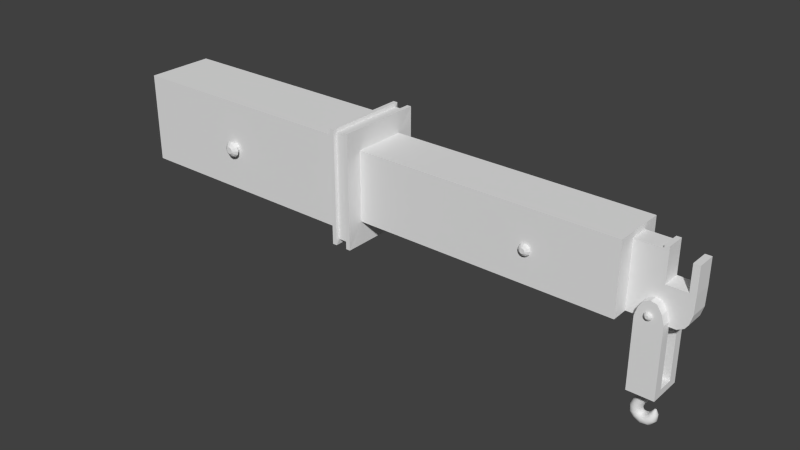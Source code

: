 # Source: flaschenzug1_Textur.blend  (saved by Blender 2.70.0; exported with 4.5.12 LTS)
import bpy
from mathutils import Matrix  # noqa: F401  (used for matrix-valued properties, if any)

bpy.ops.wm.read_factory_settings(use_empty=True)
scene = bpy.context.scene
scene.name = 'Scene'

# ---- collections
col_collection_1 = bpy.data.collections.new('Collection 1'); scene.collection.children.link(col_collection_1)

# ---- materials (node trees are filled in below, after node groups)
mat_material = bpy.data.materials.new('Material')
mat_material.alpha_threshold = 0.0
mat_material.use_transparent_shadow = False
mat_material.roughness = 0.5
mat_material.line_color = (0.0, 0.0, 0.0, 1.0)

# ---- material node trees

# ---- world
world_world = bpy.data.worlds.new('World'); scene.world = world_world
world_world.color = (0.05088, 0.05088, 0.05088)
world_world.use_sun_shadow = False
world_world.sun_shadow_jitter_overblur = 0.0
world_world.cycles.sampling_method = 'MANUAL'
world_world.cycles.sample_map_resolution = 256
world_world.light_settings.ao_factor = 0.129

# ---- meshes
me_cylinder_006 = bpy.data.meshes.new('Cylinder.006')
me_cylinder_006.from_pydata([(82.06, -19.58, -0.108), (82.06, -18.22, -0.1037), (82.46, -19.58, -0.09332), (82.76, -19.58, -0.05313), (82.73, -18.22, -0.05097), (82.86, -19.58, 0.001774), (82.76, -19.58, 0.05668), (82.73, -18.22, 0.05452), (82.46, -19.58, 0.09687), (82.06, -19.58, 0.1116), (82.06, -18.22, 0.1073), (81.66, -19.58, 0.09687), (81.67, -18.22, 0.09313), (81.36, -19.58, 0.05668), (81.25, -19.58, 0.001774), (81.36, -19.58, -0.05313), (81.39, -18.22, -0.05097), (81.66, -19.58, -0.09332), (82.59, -20.37, -0.05233), (82.69, -20.41, 0.001774), (82.59, -20.37, 0.05588), (81.56, -20.02, 0.09548), (81.29, -19.92, 0.05588), (81.19, -19.88, 0.001774), (81.29, -19.92, -0.05233), (81.6, -20.67, -0.1096), (81.91, -20.94, -0.09465), (82.05, -21.09, -0.05302), (82.14, -21.15, 0.002515), (82.05, -21.1, 0.05829), (81.91, -20.94, 0.09818), (81.29, -20.41, 0.09818), (81.07, -20.21, 0.05743), (80.98, -20.14, 0.001763), (81.07, -20.21, -0.0539), (81.29, -20.41, -0.09465), (81.28, -21.6, -0.09833), (81.54, -21.85, -0.05676), (81.64, -21.91, 0.0009057), (81.54, -21.86, 0.05882), (81.28, -21.6, 0.1019), (80.64, -21.05, 0.1019), (80.41, -20.84, 0.05957), (80.32, -20.77, 0.001774), (80.41, -20.84, -0.05602), (80.64, -21.05, -0.09833), (80.94, -22.43, -0.1165), (81.22, -22.67, -0.06651), (81.32, -22.76, 0.001774), (81.22, -22.67, 0.07006), (80.94, -22.43, 0.12), (80.56, -22.11, 0.1383), (79.91, -21.54, 0.07006), (79.8, -21.45, 0.001774), (79.91, -21.54, -0.06651), (80.18, -21.78, -0.1165), (80.31, -22.71, -0.1444), (80.82, -22.84, -0.1248), (81.2, -22.94, -0.07131), (81.34, -22.98, 0.001774), (81.2, -22.94, 0.07486), (80.82, -22.84, 0.1284), (79.41, -22.47, 0.07486), (79.27, -22.44, 0.001774), (79.41, -22.47, -0.07131), (80.34, -23.46, -0.1501), (80.88, -23.33, -0.1298), (81.28, -23.24, -0.07418), (81.42, -23.21, 0.001774), (81.28, -23.24, 0.07773), (80.88, -23.33, 0.1333), (79.39, -23.67, 0.07773), (79.25, -23.7, 0.001774), (79.39, -23.67, -0.07418), (81.42, -23.44, -0.07105), (81.52, -23.43, 0.001774), (81.42, -23.48, 0.0746), (81.15, -23.66, 0.1279), (80.77, -24.04, 0.1474), (80.13, -24.7, 0.0746), (80.03, -24.81, 0.001775), (80.13, -24.7, -0.07105), (80.4, -24.42, -0.1244), (81.66, -24.36, -0.1525), (81.77, -23.56, -0.07536), (81.77, -23.59, 0.0789), (81.59, -24.92, 0.1354), (81.54, -25.33, 0.0789), (81.54, -25.33, -0.07536), (82.21, -23.42, -0.07536), (82.16, -23.36, 0.001774), (82.21, -23.45, 0.0789), (82.37, -23.63, 0.1354), (82.94, -25.07, 0.0789), (83.0, -25.21, 0.001775), (82.79, -24.68, -0.1318), (83.17, -23.58, -0.1272), (82.54, -23.22, -0.06273), (82.44, -23.23, 0.001774), (82.54, -23.26, 0.06628), (82.8, -23.28, 0.1135), (83.17, -23.58, 0.1308), (83.53, -23.89, 0.1135), (83.79, -24.11, 0.06628), (83.89, -24.19, 0.001774), (83.79, -24.11, -0.06273), (83.53, -23.89, -0.11), (83.37, -22.94, -0.08064), (83.07, -22.89, -0.0696), (82.85, -22.86, -0.03943), (82.77, -22.85, 0.001774), (82.85, -22.86, 0.04298), (83.07, -22.89, 0.07314), (83.37, -22.94, 0.08418), (83.67, -22.99, 0.07314), (83.89, -23.02, 0.04298), (83.96, -23.04, 0.001774), (83.89, -23.02, -0.03943), (83.67, -22.99, -0.0696), (83.47, -22.17, -0.02541), (83.3, -22.15, -0.01182), (83.3, -22.15, 0.01537), (83.37, -22.16, 0.02532), (83.47, -22.17, 0.02896), (83.57, -22.19, 0.02532), (83.64, -22.2, 0.01537), (83.57, -22.19, -0.02177), (82.45, -18.22, -0.08958), (82.83, -18.22, 0.001774), (82.45, -18.22, 0.09313), (81.39, -18.22, 0.05452), (81.29, -18.22, 0.001774), (81.67, -18.22, -0.08958), (81.56, -20.02, -0.09194), (81.94, -20.15, -0.1064), (81.94, -20.15, 0.11), (82.31, -20.28, 0.09548), (82.31, -20.28, -0.09194), (81.6, -20.67, 0.1131), (80.96, -21.32, -0.1138), (80.96, -21.32, 0.1174), (80.56, -22.11, -0.1348), (80.18, -21.78, 0.12), (79.79, -22.57, -0.1248), (79.79, -22.57, 0.1284), (80.31, -22.71, 0.148), (79.79, -23.58, -0.1298), (79.79, -23.58, 0.1333), (80.34, -23.46, 0.1537), (81.15, -23.66, -0.1244), (80.77, -24.04, -0.1439), (80.4, -24.42, 0.1279), (81.79, -23.49, 0.001774), (81.53, -25.48, 0.001775), (81.59, -24.92, -0.1318), (81.66, -24.36, 0.156), (81.72, -23.8, 0.1354), (81.72, -23.8, -0.1318), (82.79, -24.68, 0.1354), (82.94, -25.07, -0.07536), (82.58, -24.16, -0.1525), (82.58, -24.16, 0.156), (82.37, -23.63, -0.1318), (82.8, -23.28, -0.11), (83.37, -22.16, -0.02177), (83.27, -22.14, 0.001774), (83.66, -22.2, 0.001774), (83.64, -22.2, -0.01182), (61.84, 0.7348, 0.707), (62.21, 0.6363, 0.707), (62.47, 0.3674, 0.707), (62.57, -5.722e-06, 0.707), (62.47, -0.3674, 0.707), (62.21, -0.6363, 0.707), (61.84, -0.7348, 0.707), (61.47, -0.6363, 0.707), (61.2, -0.3674, 0.707), (61.1, -5.722e-06, 0.707), (61.2, 0.3674, 0.707), (61.47, 0.6363, 0.707), (61.84, 1.1, 0.731), (62.39, 0.9526, 0.731), (62.79, 0.55, 0.731), (62.94, -5.722e-06, 0.731), (62.79, -0.55, 0.731), (62.39, -0.9526, 0.731), (61.84, -1.1, 0.731), (61.29, -0.9526, 0.731), (60.89, -0.55, 0.731), (60.74, -5.722e-06, 0.731), (60.89, 0.55, 0.731), (61.29, 0.9526, 0.731), (61.84, 0.9156, 0.7705), (62.3, 0.7929, 0.7705), (62.63, 0.4578, 0.7705), (62.75, -3.815e-06, 0.7705), (62.63, -0.4578, 0.7705), (62.3, -0.7929, 0.7705), (61.84, -0.9156, 0.7705), (61.38, -0.7929, 0.7705), (61.04, -0.4578, 0.7705), (60.92, -3.815e-06, 0.7705), (61.04, 0.4578, 0.7705), (61.38, 0.7929, 0.7705), (61.84, 0.4664, 0.8116), (62.07, 0.4039, 0.8116), (62.24, 0.2332, 0.8116), (62.3, -3.815e-06, 0.8116), (62.24, -0.2332, 0.8116), (62.07, -0.4039, 0.8116), (61.84, -0.4664, 0.8116), (61.6, -0.4039, 0.8116), (61.43, -0.2332, 0.8116), (61.37, -3.815e-06, 0.8116), (61.43, 0.2332, 0.8116), (61.6, 0.4039, 0.8116), (61.84, 0.7348, -1.979e-09), (61.84, 0.7348, -0.707), (62.21, 0.6363, -1.397e-09), (62.21, 0.6363, -0.707), (62.47, 0.3674, -1.513e-09), (62.47, 0.3674, -0.707), (62.57, 3.815e-06, -1.048e-09), (62.57, -3.815e-06, -0.707), (62.47, -0.3674, -6.985e-10), (62.47, -0.3674, -0.707), (62.21, -0.6363, -8.149e-10), (62.21, -0.6363, -0.707), (61.84, -0.7348, -3.492e-10), (61.84, -0.7348, -0.707), (61.47, -0.6363, -8.149e-10), (61.47, -0.6363, -0.707), (61.2, -0.3674, -8.149e-10), (61.2, -0.3674, -0.707), (61.1, 3.815e-06, -1.164e-09), (61.1, -3.815e-06, -0.707), (61.2, 0.3674, -1.63e-09), (61.2, 0.3674, -0.707), (61.47, 0.6363, -1.397e-09), (61.47, 0.6363, -0.707), (61.84, 1.1, -0.731), (62.39, 0.9526, -0.731), (62.79, 0.55, -0.731), (62.94, 0.0, -0.731), (62.79, -0.55, -0.731), (62.39, -0.9526, -0.731), (61.84, -1.1, -0.731), (61.29, -0.9526, -0.731), (60.89, -0.55, -0.731), (60.74, -3.815e-06, -0.731), (60.89, 0.55, -0.731), (61.29, 0.9526, -0.731), (61.84, 0.9156, -0.7705), (62.3, 0.7929, -0.7705), (62.63, 0.4578, -0.7705), (62.75, -1.907e-06, -0.7705), (62.63, -0.4578, -0.7705), (62.3, -0.7929, -0.7705), (61.84, -0.9156, -0.7705), (61.38, -0.7929, -0.7705), (61.04, -0.4578, -0.7705), (60.92, -1.907e-06, -0.7705), (61.04, 0.4578, -0.7705), (61.38, 0.7929, -0.7705), (61.84, 0.4664, -0.8116), (62.07, 0.4039, -0.8116), (62.24, 0.2332, -0.8116), (62.3, -1.907e-06, -0.8116), (62.24, -0.2332, -0.8116), (62.07, -0.404, -0.8116), (61.84, -0.4664, -0.8116), (61.6, -0.404, -0.8116), (61.43, -0.2332, -0.8116), (61.37, -1.907e-06, -0.8116), (61.43, 0.2332, -0.8116), (61.6, 0.4039, -0.8116), (79.76, -18.39, 0.4524), (79.76, -18.39, 0.2157), (84.56, -18.39, 0.2157), (84.56, -18.39, 0.4524), (79.76, -5.337, 0.4524), (79.76, -5.337, 0.2157), (84.56, -5.337, 0.2157), (84.56, -5.337, 0.4524), (79.76, -17.16, 0.2157), (84.56, -17.16, 0.2157), (80.27, -3.663, 0.2157), (81.01, -2.471, 0.2157), (82.16, -2.029, 0.2157), (83.18, -2.274, 0.2157), (84.07, -3.633, 0.2157), (84.07, -3.633, 0.4524), (83.18, -2.274, 0.4524), (82.16, -2.029, 0.4524), (81.01, -2.471, 0.4524), (80.27, -3.663, 0.4524), (80.56, -18.39, 0.4524), (81.36, -18.39, 0.4524), (82.16, -18.39, 0.4524), (82.96, -18.39, 0.4524), (83.76, -18.39, 0.4524), (83.76, -17.16, 0.2157), (82.96, -17.16, 0.2157), (82.16, -17.16, 0.2157), (81.36, -17.16, 0.2157), (80.56, -17.16, 0.2157), (79.76, -18.39, -0.4176), (79.76, -18.39, -0.181), (84.56, -18.39, -0.181), (84.56, -18.39, -0.4176), (79.76, -5.337, -0.4176), (79.76, -5.337, -0.181), (84.56, -5.337, -0.181), (84.56, -5.337, -0.4176), (79.76, -17.16, -0.181), (84.56, -17.16, -0.181), (79.76, -18.39, 0.01738), (84.56, -18.39, 0.01738), (79.76, -17.16, 0.01738), (84.56, -17.16, 0.01738), (80.27, -3.663, -0.181), (81.01, -2.471, -0.181), (82.16, -2.029, -0.181), (83.18, -2.274, -0.181), (84.07, -3.633, -0.181), (84.07, -3.633, -0.4176), (83.18, -2.274, -0.4176), (82.16, -2.029, -0.4176), (81.01, -2.471, -0.4176), (80.27, -3.663, -0.4176), (80.56, -18.39, -0.4176), (81.36, -18.39, -0.4176), (82.16, -18.39, -0.4176), (82.96, -18.39, -0.4176), (83.76, -18.39, -0.4176), (83.76, -17.16, -0.181), (82.96, -17.16, -0.181), (82.16, -17.16, -0.181), (81.36, -17.16, -0.181), (80.56, -17.16, -0.181), (25.19, -8.098, -0.8797), (25.19, -8.098, 0.8787), (-21.72, -8.098, 0.8787), (-21.72, -8.098, -0.8797), (25.19, 8.833, -0.8797), (25.19, 8.833, 0.8787), (-21.72, 8.833, 0.8787), (-21.72, 8.833, -0.8797), (28.76, -6.15, -0.6774), (28.76, -6.15, 0.6764), (28.76, 6.885, -0.6774), (28.76, 6.885, 0.6764), (77.58, -6.15, -0.6774), (77.58, -6.15, 0.6764), (77.58, 6.885, -0.6774), (77.58, 6.885, 0.6764), (77.58, -6.15, -0.2396), (77.58, -6.15, 0.2386), (83.29, -6.15, -0.2396), (83.29, -6.15, 0.2386), (83.29, 0.3676, -0.2396), (83.29, 0.3676, 0.2386), (85.8, -6.15, -0.2396), (85.8, -6.15, 0.2386), (85.8, 0.3676, -0.2396), (85.8, 0.3676, 0.2386), (88.04, -2.976, -0.2396), (88.04, -2.976, 0.2386), (88.13, 0.3676, -0.2396), (88.13, 0.3676, 0.2386), (86.97, 0.3676, -0.2396), (86.97, 0.3676, 0.2386), (86.97, -5.526, 0.2386), (86.97, -5.526, -0.2396), (88.13, 5.114, -0.2396), (88.13, 5.114, 0.2386), (86.97, 5.114, -0.2396), (86.97, 5.114, 0.2386), (87.55, 0.3676, 0.2386), (87.55, -4.7, 0.2386), (87.55, 0.3676, -0.2396), (87.55, -4.7, -0.2396), (86.39, 0.3676, -0.2396), (86.39, -5.847, -0.2396), (86.39, 0.3676, 0.2386), (86.39, -5.847, 0.2386), (84.54, -6.15, 0.2386), (84.54, -6.15, -0.2396), (85.17, -6.15, 0.2386), (85.17, -6.15, -0.2396), (77.58, 5.871, -0.6774), (77.58, 5.871, 0.6764), (77.58, 5.871, -0.2396), (77.58, 5.871, 0.2386), (83.29, 5.871, -0.2396), (83.29, 5.871, 0.2386), (27.99, 10.17, -1.019), (25.95, 10.17, -1.019), (25.95, 10.17, 1.018), (27.99, 10.17, 1.018), (25.95, -9.435, 1.018), (27.99, -9.435, 1.018), (27.99, -9.435, -1.019), (25.95, -9.435, -1.019), (25.04, -10.43, -1.104), (25.04, -10.43, 1.103), (25.04, 10.82, -1.104), (25.04, 10.82, 1.103), (28.9, -10.43, -1.104), (28.9, -10.43, 1.103), (28.9, 10.82, -1.104), (28.9, 10.82, 1.103), (28.08, 10.82, -1.104), (25.87, 10.82, -1.104), (25.87, 10.82, 1.103), (28.08, 10.82, 1.103), (25.87, -10.43, 1.103), (28.08, -10.43, 1.103), (28.08, -10.43, -1.104), (25.87, -10.43, -1.104), (82.44, 5.871, -0.2396), (82.44, 5.871, 0.2386), (83.29, 6.432, -0.2396), (83.29, 6.432, 0.2386), (82.44, 6.432, -0.2396), (82.44, 6.432, 0.2386), (82.11, -4.016, 0.4752), (82.34, -4.079, 0.4752), (82.52, -4.252, 0.4752), (82.58, -4.489, 0.4752), (82.52, -4.726, 0.4752), (82.34, -4.899, 0.4752), (82.11, -4.963, 0.4752), (81.87, -4.899, 0.4752), (81.7, -4.726, 0.4752), (81.63, -4.489, 0.4752), (81.7, -4.252, 0.4752), (81.87, -4.079, 0.4752), (82.11, -3.78, 0.4906), (82.46, -3.875, 0.4906), (82.72, -4.135, 0.4906), (82.82, -4.489, 0.4906), (82.72, -4.844, 0.4906), (82.46, -5.103, 0.4906), (82.11, -5.198, 0.4906), (81.75, -5.103, 0.4906), (81.49, -4.844, 0.4906), (81.4, -4.489, 0.4906), (81.49, -4.135, 0.4906), (81.75, -3.875, 0.4906), (82.11, -3.899, 0.5161), (82.4, -3.978, 0.5161), (82.62, -4.194, 0.5161), (82.7, -4.489, 0.5161), (82.62, -4.784, 0.5161), (82.4, -5.0, 0.5161), (82.11, -5.08, 0.5161), (81.81, -5.0, 0.5161), (81.6, -4.784, 0.5161), (81.52, -4.489, 0.5161), (81.6, -4.194, 0.5161), (81.81, -3.978, 0.5161), (82.11, -4.189, 0.5426), (82.26, -4.229, 0.5426), (82.37, -4.339, 0.5426), (82.41, -4.489, 0.5426), (82.37, -4.64, 0.5426), (82.26, -4.75, 0.5426), (82.11, -4.79, 0.5426), (81.96, -4.75, 0.5426), (81.85, -4.64, 0.5426), (81.81, -4.489, 0.5426), (81.85, -4.339, 0.5426), (81.96, -4.229, 0.5426), (82.11, -4.016, 0.01936), (82.11, -4.016, -0.4365), (82.34, -4.079, 0.01936), (82.34, -4.079, -0.4365), (82.52, -4.252, 0.01936), (82.52, -4.252, -0.4365), (82.58, -4.489, 0.01936), (82.58, -4.489, -0.4365), (82.52, -4.726, 0.01936), (82.52, -4.726, -0.4365), (82.34, -4.899, 0.01936), (82.34, -4.899, -0.4365), (82.11, -4.963, 0.01936), (82.11, -4.963, -0.4365), (81.87, -4.899, 0.01936), (81.87, -4.899, -0.4365), (81.7, -4.726, 0.01936), (81.7, -4.726, -0.4365), (81.63, -4.489, 0.01936), (81.63, -4.489, -0.4365), (81.7, -4.252, 0.01936), (81.7, -4.252, -0.4365), (81.87, -4.079, 0.01936), (81.87, -4.079, -0.4365), (82.11, -3.78, -0.4519), (82.46, -3.875, -0.4519), (82.72, -4.135, -0.4519), (82.82, -4.489, -0.4519), (82.72, -4.844, -0.4519), (82.46, -5.103, -0.4519), (82.11, -5.198, -0.4519), (81.75, -5.103, -0.4519), (81.49, -4.844, -0.4519), (81.4, -4.489, -0.4519), (81.49, -4.135, -0.4519), (81.75, -3.875, -0.4519), (82.11, -3.899, -0.4774), (82.4, -3.978, -0.4774), (82.62, -4.194, -0.4774), (82.7, -4.489, -0.4774), (82.62, -4.784, -0.4774), (82.4, -5.0, -0.4774), (82.11, -5.08, -0.4774), (81.81, -5.0, -0.4774), (81.6, -4.784, -0.4774), (81.52, -4.489, -0.4774), (81.6, -4.194, -0.4774), (81.81, -3.978, -0.4774), (82.11, -4.189, -0.5039), (82.26, -4.229, -0.5039), (82.37, -4.339, -0.5039), (82.41, -4.489, -0.5039), (82.37, -4.64, -0.5039), (82.26, -4.75, -0.5039), (82.11, -4.79, -0.5039), (81.96, -4.75, -0.5039), (81.85, -4.64, -0.5039), (81.81, -4.489, -0.5039), (81.85, -4.339, -0.5039), (81.96, -4.229, -0.5039), (0.0, 1.0, 0.9622), (0.5, 0.866, 0.9622), (0.866, 0.5, 0.9622), (1.0, -2.867e-07, 0.9622), (0.866, -0.5, 0.9622), (0.5, -0.866, 0.9622), (1.51e-07, -1.0, 0.9622), (-0.5, -0.866, 0.9622), (-0.866, -0.5, 0.9622), (-1.0, -7.079e-07, 0.9622), (-0.866, 0.5, 0.9622), (-0.5, 0.866, 0.9622), (3.05e-08, 1.497, 0.9948), (0.7485, 1.296, 0.9948), (1.296, 0.7485, 0.9948), (1.497, 5.888e-09, 0.9948), (1.296, -0.7485, 0.9948), (0.7485, -1.296, 0.9948), (2.565e-07, -1.497, 0.9948), (-0.7485, -1.296, 0.9948), (-1.296, -0.7485, 0.9948), (-1.497, -6.247e-07, 0.9948), (-1.296, 0.7485, 0.9948), (-0.7485, 1.296, 0.9948), (-2.208e-08, 1.246, 1.049), (0.6231, 1.079, 1.049), (1.079, 0.6231, 1.049), (1.246, 2.898e-07, 1.049), (1.079, -0.6231, 1.049), (0.6231, -1.079, 1.049), (1.661e-07, -1.246, 1.049), (-0.6231, -1.079, 1.049), (-1.079, -0.6231, 1.049), (-1.246, -2.351e-07, 1.049), (-1.079, 0.6231, 1.049), (-0.6231, 1.079, 1.049), (-1.125e-08, 0.6348, 1.105), (0.3174, 0.5498, 1.105), (0.5498, 0.3174, 1.105), (0.6348, 5.79e-07, 1.105), (0.5498, -0.3174, 1.105), (0.3174, -0.5498, 1.105), (8.461e-08, -0.6348, 1.105), (-0.3174, -0.5498, 1.105), (-0.5498, -0.3174, 1.105), (-0.6348, 3.117e-07, 1.105), (-0.5498, 0.3174, 1.105), (-0.3174, 0.5498, 1.105), (0.0, 1.0, 0.0), (0.0, 1.0, -0.9622), (0.5, 0.866, 0.0), (0.5, 0.866, -0.9622), (0.866, 0.5, 0.0), (0.866, 0.5, -0.9622), (1.0, 7.432e-06, 0.0), (1.0, -2.867e-07, -0.9622), (0.866, -0.5, 0.0), (0.866, -0.5, -0.9622), (0.5, -0.866, 0.0), (0.5, -0.866, -0.9622), (1.51e-07, -1.0, 0.0), (1.51e-07, -1.0, -0.9622), (-0.5, -0.866, 0.0), (-0.5, -0.866, -0.9622), (-0.866, -0.5, 0.0), (-0.866, -0.5, -0.9622), (-1.0, 7.011e-06, 0.0), (-1.0, -7.079e-07, -0.9622), (-0.866, 0.5, 0.0), (-0.866, 0.5, -0.9622), (-0.5, 0.866, 0.0), (-0.5, 0.866, -0.9622), (3.05e-08, 1.497, -0.9948), (0.7485, 1.296, -0.9948), (1.296, 0.7485, -0.9948), (1.497, 5.888e-09, -0.9948), (1.296, -0.7485, -0.9948), (0.7485, -1.296, -0.9948), (2.565e-07, -1.497, -0.9948), (-0.7485, -1.296, -0.9948), (-1.296, -0.7485, -0.9948), (-1.497, -6.247e-07, -0.9948), (-1.296, 0.7485, -0.9948), (-0.7485, 1.296, -0.9948), (-2.208e-08, 1.246, -1.049), (0.6231, 1.079, -1.049), (1.079, 0.6231, -1.049), (1.246, 2.898e-07, -1.049), (1.079, -0.6231, -1.049), (0.6231, -1.079, -1.049), (1.661e-07, -1.246, -1.049), (-0.6231, -1.079, -1.049), (-1.079, -0.6231, -1.049), (-1.246, -2.351e-07, -1.049), (-1.079, 0.6231, -1.049), (-0.6231, 1.079, -1.049), (-1.125e-08, 0.6348, -1.105), (0.3174, 0.5498, -1.105), (0.5498, 0.3174, -1.105), (0.6348, 5.79e-07, -1.105), (0.5498, -0.3174, -1.105), (0.3174, -0.5498, -1.105), (8.461e-08, -0.6348, -1.105), (-0.3174, -0.5498, -1.105), (-0.5498, -0.3174, -1.105), (-0.6348, 3.117e-07, -1.105), (-0.5498, 0.3174, -1.105), (-0.3174, 0.5498, -1.105), (82.86, -19.58, 0.001774), (82.69, -20.41, 0.001774), (82.14, -21.15, 0.002515), (81.64, -21.91, 0.0009057), (81.32, -22.76, 0.001774), (81.34, -22.98, 0.001774), (81.42, -23.21, 0.001774), (81.52, -23.43, 0.001774), (82.16, -23.36, 0.001774), (82.44, -23.23, 0.001774), (82.77, -22.85, 0.001774), (83.47, -22.17, -0.02541), (83.3, -22.15, -0.01182), (83.3, -22.15, 0.01537), (83.37, -22.16, 0.02532), (83.47, -22.17, 0.02896), (83.57, -22.19, 0.02532), (83.64, -22.2, 0.01537), (83.57, -22.19, -0.02177), (82.83, -18.22, 0.001774), (81.79, -23.49, 0.001774), (83.37, -22.16, -0.02177), (83.27, -22.14, 0.001774), (83.66, -22.2, 0.001774), (83.64, -22.2, -0.01182)], [(643, 642), (644, 643), (645, 644), (646, 645), (647, 646), (648, 647), (649, 648), (650, 662), (651, 650), (652, 651), (664, 652), (661, 642), (662, 649)], [(9, 10, 12, 11), (17, 132, 1, 0), (15, 16, 132, 17), (17, 0, 134, 133), (14, 15, 24, 23), (13, 14, 23, 22), (9, 11, 21, 135), (5, 6, 20, 19), (3, 5, 19, 18), (2, 3, 18, 137), (23, 24, 34, 33), (22, 23, 33, 32), (135, 21, 31, 138), (19, 20, 29, 28), (18, 19, 28, 27), (34, 35, 45, 44), (33, 34, 44, 43), (32, 33, 43, 42), (31, 32, 42, 41), (138, 31, 41, 140), (29, 30, 40, 39), (28, 29, 39, 38), (27, 28, 38, 37), (44, 45, 55, 54), (43, 44, 54, 53), (42, 43, 53, 52), (41, 42, 52, 142), (39, 40, 50, 49), (38, 39, 49, 48), (37, 38, 48, 47), (36, 37, 47, 46), (53, 54, 64, 63), (52, 53, 63, 62), (142, 52, 62, 144), (49, 50, 61, 60), (48, 49, 60, 59), (47, 48, 59, 58), (63, 64, 73, 72), (62, 63, 72, 71), (144, 62, 71, 147), (60, 61, 70, 69), (59, 60, 69, 68), (58, 59, 68, 67), (56, 57, 66, 65), (147, 71, 79, 151), (69, 70, 77, 76), (68, 69, 76, 75), (87, 153, 94, 93), (152, 85, 91, 90), (84, 152, 90, 89), (157, 84, 89, 162), (106, 96, 107, 118), (91, 92, 100, 99), (90, 91, 99, 98), (89, 90, 98, 97), (162, 89, 97, 163), (101, 102, 114, 113), (99, 100, 112, 111), (98, 99, 111, 110), (97, 98, 110, 109), (163, 97, 109, 108), (116, 117, 167, 166), (216, 168, 169, 218), (218, 169, 170, 220), (220, 170, 171, 222), (222, 171, 172, 224), (224, 172, 173, 226), (226, 173, 174, 228), (228, 174, 175, 230), (230, 175, 176, 232), (232, 176, 177, 234), (234, 177, 178, 236), (168, 179, 191, 180), (238, 179, 168, 216), (236, 178, 179, 238), (180, 191, 203, 192), (179, 178, 190, 191), (178, 177, 189, 190), (177, 176, 188, 189), (176, 175, 187, 188), (175, 174, 186, 187), (174, 173, 185, 186), (173, 172, 184, 185), (172, 171, 183, 184), (171, 170, 182, 183), (170, 169, 181, 182), (169, 168, 180, 181), (192, 203, 215, 204), (191, 190, 202, 203), (190, 189, 201, 202), (189, 188, 200, 201), (188, 187, 199, 200), (187, 186, 198, 199), (186, 185, 197, 198), (185, 184, 196, 197), (184, 183, 195, 196), (183, 182, 194, 195), (182, 181, 193, 194), (181, 180, 192, 193), (205, 204, 215, 214, 213, 212, 211, 210, 209, 208, 207, 206), (203, 202, 214, 215), (202, 201, 213, 214), (201, 200, 212, 213), (200, 199, 211, 212), (199, 198, 210, 211), (198, 197, 209, 210), (197, 196, 208, 209), (196, 195, 207, 208), (195, 194, 206, 207), (194, 193, 205, 206), (193, 192, 204, 205), (216, 218, 219, 217), (218, 220, 221, 219), (220, 222, 223, 221), (222, 224, 225, 223), (224, 226, 227, 225), (226, 228, 229, 227), (228, 230, 231, 229), (230, 232, 233, 231), (232, 234, 235, 233), (234, 236, 237, 235), (217, 240, 251, 239), (238, 216, 217, 239), (236, 238, 239, 237), (240, 252, 263, 251), (239, 251, 250, 237), (237, 250, 249, 235), (235, 249, 248, 233), (233, 248, 247, 231), (231, 247, 246, 229), (229, 246, 245, 227), (227, 245, 244, 225), (225, 244, 243, 223), (223, 243, 242, 221), (221, 242, 241, 219), (219, 241, 240, 217), (252, 264, 275, 263), (251, 263, 262, 250), (250, 262, 261, 249), (249, 261, 260, 248), (248, 260, 259, 247), (247, 259, 258, 246), (246, 258, 257, 245), (245, 257, 256, 244), (244, 256, 255, 243), (243, 255, 254, 242), (242, 254, 253, 241), (241, 253, 252, 240), (265, 266, 267, 268, 269, 270, 271, 272, 273, 274, 275, 264), (263, 275, 274, 262), (262, 274, 273, 261), (261, 273, 272, 260), (260, 272, 271, 259), (259, 271, 270, 258), (258, 270, 269, 257), (257, 269, 268, 256), (256, 268, 267, 255), (255, 267, 266, 254), (254, 266, 265, 253), (253, 265, 264, 252), (295, 286, 281, 280), (280, 281, 277, 276), (290, 282, 285, 301), (285, 278, 317, 319), (277, 284, 318, 316), (318, 284, 285, 319), (283, 282, 290, 291), (291, 290, 289, 292), (292, 289, 288, 293), (293, 288, 287, 294), (294, 287, 286, 295), (281, 286, 305, 284), (286, 287, 304, 305), (287, 288, 303, 304), (288, 289, 302, 303), (289, 290, 301, 302), (294, 297, 298, 293), (293, 298, 299, 292), (292, 299, 300, 291), (282, 283, 279, 278), (279, 283, 291, 300), (295, 296, 297, 294), (280, 276, 296, 295), (329, 310, 311, 320), (310, 306, 307, 311), (324, 335, 315, 312), (315, 319, 317, 308), (307, 316, 318, 314), (318, 319, 315, 314), (313, 325, 324, 312), (325, 326, 323, 324), (326, 327, 322, 323), (327, 328, 321, 322), (328, 329, 320, 321), (311, 314, 339, 320), (320, 339, 338, 321), (321, 338, 337, 322), (322, 337, 336, 323), (323, 336, 335, 324), (328, 327, 332, 331), (327, 326, 333, 332), (326, 325, 334, 333), (312, 308, 309, 313), (309, 334, 325, 313), (306, 309, 279, 276), (329, 328, 331, 330), (310, 329, 330, 306), (340, 341, 342, 343), (344, 347, 346, 345), (350, 351, 355, 354), (349, 348, 352, 353), (353, 352, 356, 357), (420, 421, 425, 424), (342, 341, 345, 346), (401, 402, 418, 417), (357, 393, 391, 353), (370, 371, 377, 376), (388, 389, 362, 363), (366, 368, 369, 367), (378, 379, 367, 369), (381, 380, 368, 366), (379, 381, 366, 367), (384, 385, 372, 371), (383, 382, 370, 373), (385, 383, 373, 372), (369, 368, 374, 375), (371, 372, 379, 378), (373, 370, 380, 381), (372, 373, 381, 379), (377, 375, 374, 376), (370, 376, 374, 368), (375, 377, 371, 369), (365, 363, 385, 384), (362, 364, 382, 383), (363, 362, 383, 385), (360, 361, 371, 370), (386, 387, 389, 388), (343, 342, 346, 347), (355, 351, 349, 353), (350, 354, 352, 348), (343, 347, 344, 340), (397, 398, 399, 396), (398, 397, 413, 414), (400, 403, 402, 401), (396, 402, 403, 397), (418, 402, 396, 412), (412, 415, 411, 410), (417, 418, 408, 409), (412, 410, 408, 418), (406, 407, 414, 413), (398, 400, 401, 399), (405, 404, 419, 416), (411, 415, 417, 409), (406, 413, 419, 404), (407, 405, 416, 414), (349, 409, 408, 348), (396, 399, 415, 412), (350, 348, 408, 410), (341, 340, 404, 405), (406, 404, 340, 344), (398, 414, 416, 400), (345, 407, 406, 344), (403, 400, 416, 419), (407, 345, 341, 405), (349, 351, 411, 409), (401, 417, 415, 399), (413, 397, 403, 419), (351, 350, 410, 411), (393, 421, 420, 392), (357, 356, 387, 386), (392, 356, 352, 390), (425, 423, 422, 424), (421, 395, 423, 425), (394, 420, 424, 422), (361, 360, 422, 423), (393, 357, 359, 395), (391, 390, 354, 355), (360, 364, 362, 358), (359, 363, 365, 361), (474, 426, 427, 476), (476, 427, 428, 478), (478, 428, 429, 480), (480, 429, 430, 482), (482, 430, 431, 484), (484, 431, 432, 486), (486, 432, 433, 488), (488, 433, 434, 490), (490, 434, 435, 492), (492, 435, 436, 494), (426, 437, 449, 438), (496, 437, 426, 474), (494, 436, 437, 496), (438, 449, 461, 450), (437, 436, 448, 449), (436, 435, 447, 448), (435, 434, 446, 447), (434, 433, 445, 446), (433, 432, 444, 445), (432, 431, 443, 444), (431, 430, 442, 443), (430, 429, 441, 442), (429, 428, 440, 441), (428, 427, 439, 440), (427, 426, 438, 439), (450, 461, 473, 462), (449, 448, 460, 461), (448, 447, 459, 460), (447, 446, 458, 459), (446, 445, 457, 458), (445, 444, 456, 457), (444, 443, 455, 456), (443, 442, 454, 455), (442, 441, 453, 454), (441, 440, 452, 453), (440, 439, 451, 452), (439, 438, 450, 451), (463, 462, 473, 472, 471, 470, 469, 468, 467, 466, 465, 464), (461, 460, 472, 473), (460, 459, 471, 472), (459, 458, 470, 471), (458, 457, 469, 470), (457, 456, 468, 469), (456, 455, 467, 468), (455, 454, 466, 467), (454, 453, 465, 466), (453, 452, 464, 465), (452, 451, 463, 464), (451, 450, 462, 463), (474, 476, 477, 475), (476, 478, 479, 477), (478, 480, 481, 479), (480, 482, 483, 481), (482, 484, 485, 483), (484, 486, 487, 485), (486, 488, 489, 487), (488, 490, 491, 489), (490, 492, 493, 491), (492, 494, 495, 493), (475, 498, 509, 497), (496, 474, 475, 497), (494, 496, 497, 495), (498, 510, 521, 509), (497, 509, 508, 495), (495, 508, 507, 493), (493, 507, 506, 491), (491, 506, 505, 489), (489, 505, 504, 487), (487, 504, 503, 485), (485, 503, 502, 483), (483, 502, 501, 481), (481, 501, 500, 479), (479, 500, 499, 477), (477, 499, 498, 475), (510, 522, 533, 521), (509, 521, 520, 508), (508, 520, 519, 507), (507, 519, 518, 506), (506, 518, 517, 505), (505, 517, 516, 504), (504, 516, 515, 503), (503, 515, 514, 502), (502, 514, 513, 501), (501, 513, 512, 500), (500, 512, 511, 499), (499, 511, 510, 498), (523, 524, 525, 526, 527, 528, 529, 530, 531, 532, 533, 522), (521, 533, 532, 520), (520, 532, 531, 519), (519, 531, 530, 518), (518, 530, 529, 517), (517, 529, 528, 516), (516, 528, 527, 515), (515, 527, 526, 514), (514, 526, 525, 513), (513, 525, 524, 512), (512, 524, 523, 511), (511, 523, 522, 510), (582, 534, 535, 584), (584, 535, 536, 586), (586, 536, 537, 588), (588, 537, 538, 590), (590, 538, 539, 592), (592, 539, 540, 594), (594, 540, 541, 596), (596, 541, 542, 598), (598, 542, 543, 600), (600, 543, 544, 602), (534, 545, 557, 546), (604, 545, 534, 582), (602, 544, 545, 604), (546, 557, 569, 558), (545, 544, 556, 557), (544, 543, 555, 556), (543, 542, 554, 555), (542, 541, 553, 554), (541, 540, 552, 553), (540, 539, 551, 552), (539, 538, 550, 551), (538, 537, 549, 550), (537, 536, 548, 549), (536, 535, 547, 548), (535, 534, 546, 547), (558, 569, 581, 570), (557, 556, 568, 569), (556, 555, 567, 568), (555, 554, 566, 567), (554, 553, 565, 566), (553, 552, 564, 565), (552, 551, 563, 564), (551, 550, 562, 563), (550, 549, 561, 562), (549, 548, 560, 561), (548, 547, 559, 560), (547, 546, 558, 559), (571, 570, 581, 580, 579, 578, 577, 576, 575, 574, 573, 572), (569, 568, 580, 581), (568, 567, 579, 580), (567, 566, 578, 579), (566, 565, 577, 578), (565, 564, 576, 577), (564, 563, 575, 576), (563, 562, 574, 575), (562, 561, 573, 574), (561, 560, 572, 573), (560, 559, 571, 572), (559, 558, 570, 571), (582, 584, 585, 583), (584, 586, 587, 585), (586, 588, 589, 587), (588, 590, 591, 589), (590, 592, 593, 591), (592, 594, 595, 593), (594, 596, 597, 595), (596, 598, 599, 597), (598, 600, 601, 599), (600, 602, 603, 601), (583, 606, 617, 605), (604, 582, 583, 605), (602, 604, 605, 603), (606, 618, 629, 617), (605, 617, 616, 603), (603, 616, 615, 601), (601, 615, 614, 599), (599, 614, 613, 597), (597, 613, 612, 595), (595, 612, 611, 593), (593, 611, 610, 591), (591, 610, 609, 589), (589, 609, 608, 587), (587, 608, 607, 585), (585, 607, 606, 583), (618, 630, 641, 629), (617, 629, 628, 616), (616, 628, 627, 615), (615, 627, 626, 614), (614, 626, 625, 613), (613, 625, 624, 612), (612, 624, 623, 611), (611, 623, 622, 610), (610, 622, 621, 609), (609, 621, 620, 608), (608, 620, 619, 607), (607, 619, 618, 606), (631, 632, 633, 634, 635, 636, 637, 638, 639, 640, 641, 630), (629, 641, 640, 628), (628, 640, 639, 627), (627, 639, 638, 626), (626, 638, 637, 625), (625, 637, 636, 624), (624, 636, 635, 623), (623, 635, 634, 622), (622, 634, 633, 621), (621, 633, 632, 620), (620, 632, 631, 619), (619, 631, 630, 618), (356, 392, 394, 358), (0, 1, 127, 2), (2, 127, 4, 3), (3, 4, 128, 5), (5, 128, 7, 6), (6, 7, 129, 8), (8, 129, 10, 9), (11, 12, 130, 13), (13, 130, 131, 14), (14, 131, 16, 15), (133, 134, 25, 35), (15, 17, 133, 24), (11, 13, 22, 21), (8, 9, 135, 136), (6, 8, 136, 20), (0, 2, 137, 134), (35, 25, 139, 45), (24, 133, 35, 34), (21, 22, 32, 31), (136, 135, 138, 30), (20, 136, 30, 29), (137, 18, 27, 26), (134, 137, 26, 25), (45, 139, 141, 55), (30, 138, 140, 40), (26, 27, 37, 36), (25, 26, 36, 139), (55, 141, 56, 143), (140, 41, 142, 51), (40, 140, 51, 50), (139, 36, 46, 141), (143, 56, 65, 146), (54, 55, 143, 64), (51, 142, 144, 145), (50, 51, 145, 61), (46, 47, 58, 57), (141, 46, 57, 56), (146, 65, 150, 82), (64, 143, 146, 73), (145, 144, 147, 148), (61, 145, 148, 70), (57, 58, 67, 66), (82, 150, 83, 154), (73, 146, 82, 81), (72, 73, 81, 80), (71, 72, 80, 79), (148, 147, 151, 78), (70, 148, 78, 77), (67, 68, 75, 74), (66, 67, 74, 149), (65, 66, 149, 150), (154, 83, 160, 95), (81, 82, 154, 88), (80, 81, 88, 153), (79, 80, 153, 87), (151, 79, 87, 86), (78, 151, 86, 155), (77, 78, 155, 156), (76, 77, 156, 85), (75, 76, 85, 152), (74, 75, 152, 84), (149, 74, 84, 157), (150, 149, 157, 83), (95, 160, 96, 106), (88, 154, 95, 159), (153, 88, 159, 94), (86, 87, 93, 158), (155, 86, 158, 161), (156, 155, 161, 92), (85, 156, 92, 91), (83, 157, 162, 160), (159, 95, 106, 105), (94, 159, 105, 104), (93, 94, 104, 103), (158, 93, 103, 102), (161, 158, 102, 101), (92, 161, 101, 100), (160, 162, 163, 96), (118, 107, 119, 126), (105, 106, 118, 117), (104, 105, 117, 116), (103, 104, 116, 115), (102, 103, 115, 114), (100, 101, 113, 112), (96, 163, 108, 107), (653, 663, 654, 664, 655, 656, 657, 658, 659, 665, 666, 660), (117, 118, 126, 167), (115, 116, 166, 125), (114, 115, 125, 124), (113, 114, 124, 123), (112, 113, 123, 122), (111, 112, 122, 121), (110, 111, 121, 165), (109, 110, 165, 120), (108, 109, 120, 164), (107, 108, 164, 119)])
me_cylinder_006.polygons.foreach_set('use_smooth', [1, 1, 1, 1, 1, 1, 1, 1, 1, 1, 1, 1, 1, 1, 1, 1, 1, 1, 1, 1, 1, 1, 1, 1, 1, 1, 1, 1, 1, 1, 1, 1, 1, 1, 1, 1, 1, 1, 1, 1, 1, 1, 1, 1, 1, 1, 1, 1, 1, 1, 1, 1, 1, 1, 1, 1, 1, 1, 1, 1, 1, 1, 0, 0, 0, 0, 0, 0, 0, 0, 0, 0, 0, 0, 0, 0, 0, 0, 0, 0, 0, 0, 0, 0, 0, 0, 0, 0, 0, 0, 0, 0, 0, 0, 0, 0, 0, 0, 0, 0, 0, 0, 0, 0, 0, 0, 0, 0, 0, 0, 0, 0, 0, 0, 0, 0, 0, 0, 0, 0, 0, 0, 0, 0, 0, 0, 0, 0, 0, 0, 0, 0, 0, 0, 0, 0, 0, 0, 0, 0, 0, 0, 0, 0, 0, 0, 0, 0, 0, 0, 0, 0, 0, 0, 0, 0, 0, 0, 0, 0, 0, 0, 0, 0, 0, 0, 0, 0, 0, 0, 0, 0, 0, 0, 0, 0, 0, 0, 0, 0, 0, 0, 0, 0, 0, 0, 0, 0, 0, 0, 0, 0, 0, 0, 0, 0, 0, 0, 0, 0, 0, 0, 0, 0, 0, 0, 0, 0, 0, 0, 0, 0, 0, 0, 0, 0, 0, 0, 0, 0, 0, 0, 0, 0, 0, 0, 0, 0, 0, 0, 0, 0, 0, 0, 0, 0, 0, 0, 0, 0, 0, 0, 0, 0, 0, 0, 0, 0, 0, 0, 0, 0, 0, 0, 0, 0, 0, 0, 0, 0, 0, 0, 0, 0, 0, 0, 0, 0, 0, 0, 0, 0, 0, 0, 0, 0, 0, 0, 0, 0, 0, 0, 0, 0, 0, 0, 0, 0, 0, 0, 0, 0, 0, 0, 0, 0, 0, 0, 0, 0, 0, 0, 0, 0, 0, 0, 0, 0, 0, 0, 0, 0, 0, 0, 0, 0, 0, 0, 0, 0, 0, 0, 0, 0, 0, 0, 0, 0, 0, 0, 0, 0, 0, 0, 0, 0, 0, 0, 0, 0, 0, 0, 0, 0, 0, 0, 0, 0, 0, 0, 0, 0, 0, 0, 0, 0, 0, 0, 0, 0, 0, 0, 0, 0, 0, 0, 0, 0, 0, 0, 0, 0, 0, 0, 0, 0, 0, 0, 0, 0, 0, 0, 0, 0, 0, 0, 0, 0, 0, 0, 0, 0, 0, 0, 0, 0, 0, 0, 0, 0, 0, 0, 0, 0, 0, 0, 0, 0, 0, 0, 0, 0, 0, 0, 0, 0, 0, 0, 0, 0, 0, 0, 0, 0, 0, 0, 0, 0, 0, 0, 0, 0, 0, 0, 0, 0, 0, 0, 0, 0, 0, 0, 0, 0, 0, 0, 0, 0, 0, 0, 0, 0, 0, 0, 0, 0, 0, 0, 0, 0, 0, 0, 0, 0, 0, 0, 0, 0, 0, 0, 0, 0, 0, 0, 0, 0, 1, 1, 1, 1, 1, 1, 1, 1, 1, 1, 1, 1, 1, 1, 1, 1, 1, 1, 1, 1, 1, 1, 1, 1, 1, 1, 1, 1, 1, 1, 1, 1, 1, 1, 1, 1, 1, 1, 1, 1, 1, 1, 1, 1, 1, 1, 1, 1, 1, 1, 1, 1, 1, 1, 1, 1, 1, 1, 1, 1, 1, 1, 1, 1, 1, 1, 1, 1, 1, 1, 1, 1, 1, 1, 1, 1, 1, 1, 1, 1, 1, 1, 1, 1, 1, 1, 1, 1, 1, 1, 1, 1, 1, 1, 1])
_uv = me_cylinder_006.uv_layers.new(name='UVMap')
_uv.uv.foreach_set('vector', [0.9468, 0.7816, 0.9897, 0.7816, 0.9897, 0.7889, 0.9468, 0.7889, 0.9468, 0.8062, 0.9897, 0.8062, 0.9897, 0.8135, 0.9468, 0.8135, 0.9468, 0.8002, 0.9897, 0.8002, 0.9897, 0.8062, 0.9468, 0.8062, 0.9468, 0.8062, 0.9468, 0.8135, 0.9283, 0.8135, 0.9283, 0.8062, 0.9468, 0.7976, 0.9468, 0.8002, 0.9283, 0.8002, 0.9283, 0.7976, 0.9468, 0.7949, 0.9468, 0.7976, 0.9283, 0.7976, 0.9283, 0.7949, 0.9468, 0.7816, 0.9468, 0.7889, 0.9283, 0.7889, 0.9283, 0.7816, 0.9468, 0.768, 0.9468, 0.7699, 0.9283, 0.7699, 0.9283, 0.768, 0.9468, 0.8251, 0.9468, 0.827, 0.9283, 0.827, 0.9283, 0.8251, 0.9468, 0.8203, 0.9468, 0.8251, 0.9283, 0.8251, 0.9283, 0.8203, 0.9283, 0.7976, 0.9283, 0.8002, 0.9092, 0.8002, 0.9092, 0.7976, 0.9283, 0.7949, 0.9283, 0.7976, 0.9092, 0.7976, 0.9092, 0.7949, 0.9283, 0.7816, 0.9283, 0.7889, 0.9092, 0.7889, 0.9092, 0.7816, 0.9283, 0.768, 0.9283, 0.7699, 0.9092, 0.7699, 0.9092, 0.768, 0.9283, 0.8251, 0.9283, 0.827, 0.9092, 0.827, 0.9092, 0.8251, 0.9092, 0.8002, 0.9092, 0.8062, 0.8843, 0.8062, 0.8843, 0.8002, 0.9092, 0.7976, 0.9092, 0.8002, 0.8843, 0.8002, 0.8843, 0.7976, 0.9092, 0.7949, 0.9092, 0.7976, 0.8843, 0.7976, 0.8843, 0.7949, 0.9092, 0.7889, 0.9092, 0.7949, 0.8843, 0.7949, 0.8843, 0.7889, 0.9092, 0.7816, 0.9092, 0.7889, 0.8843, 0.7889, 0.8843, 0.7816, 0.9092, 0.7699, 0.9092, 0.7747, 0.8843, 0.7747, 0.8843, 0.7699, 0.9092, 0.768, 0.9092, 0.7699, 0.8843, 0.7699, 0.8843, 0.768, 0.9092, 0.8251, 0.9092, 0.827, 0.8843, 0.827, 0.8843, 0.8251, 0.8843, 0.8002, 0.8843, 0.8062, 0.864, 0.8062, 0.864, 0.8002, 0.8843, 0.7976, 0.8843, 0.8002, 0.864, 0.8002, 0.864, 0.7976, 0.8843, 0.7949, 0.8843, 0.7976, 0.864, 0.7976, 0.864, 0.7949, 0.8843, 0.7889, 0.8843, 0.7949, 0.864, 0.7949, 0.864, 0.7889, 0.8843, 0.7699, 0.8843, 0.7747, 0.864, 0.7747, 0.864, 0.7699, 0.8843, 0.768, 0.8843, 0.7699, 0.864, 0.7699, 0.864, 0.768, 0.8843, 0.8251, 0.8843, 0.827, 0.864, 0.827, 0.864, 0.8251, 0.8843, 0.8203, 0.8843, 0.8251, 0.864, 0.8251, 0.864, 0.8203, 0.864, 0.7976, 0.864, 0.8002, 0.8534, 0.8002, 0.8534, 0.7976, 0.864, 0.7949, 0.864, 0.7976, 0.8534, 0.7976, 0.8534, 0.7949, 0.864, 0.7889, 0.864, 0.7949, 0.8534, 0.7949, 0.8534, 0.7889, 0.864, 0.7699, 0.864, 0.7747, 0.8534, 0.7747, 0.8534, 0.7699, 0.864, 0.768, 0.864, 0.7699, 0.8534, 0.7699, 0.8534, 0.768, 0.864, 0.8251, 0.864, 0.827, 0.8534, 0.827, 0.8534, 0.8251, 0.8534, 0.7976, 0.8534, 0.8002, 0.8444, 0.8002, 0.8444, 0.7976, 0.8534, 0.7949, 0.8534, 0.7976, 0.8444, 0.7976, 0.8444, 0.7949, 0.8534, 0.7889, 0.8534, 0.7949, 0.8444, 0.7949, 0.8444, 0.7889, 0.8534, 0.7699, 0.8534, 0.7747, 0.8444, 0.7747, 0.8444, 0.7699, 0.8534, 0.768, 0.8534, 0.7699, 0.8444, 0.7699, 0.8444, 0.768, 0.8534, 0.8251, 0.8534, 0.827, 0.8444, 0.827, 0.8444, 0.8251, 0.8534, 0.8135, 0.8534, 0.8203, 0.8444, 0.8203, 0.8444, 0.8135, 0.8444, 0.7889, 0.8444, 0.7949, 0.8366, 0.7949, 0.8366, 0.7889, 0.8444, 0.7699, 0.8444, 0.7747, 0.8366, 0.7747, 0.8366, 0.7699, 0.8444, 0.768, 0.8444, 0.7699, 0.8366, 0.7699, 0.8366, 0.768, 0.8272, 0.7949, 0.8272, 0.7976, 0.8179, 0.7976, 0.8179, 0.7949, 0.8272, 0.768, 0.8272, 0.7699, 0.8179, 0.7699, 0.8179, 0.768, 0.8272, 0.8251, 0.8272, 0.827, 0.8179, 0.827, 0.8179, 0.8251, 0.8272, 0.8203, 0.8272, 0.8251, 0.8179, 0.8251, 0.8179, 0.8203, 0.8096, 0.8062, 0.8096, 0.8135, 0.8014, 0.8135, 0.8014, 0.8062, 0.8179, 0.7699, 0.8179, 0.7747, 0.8096, 0.7747, 0.8096, 0.7699, 0.8179, 0.768, 0.8179, 0.7699, 0.8096, 0.7699, 0.8096, 0.768, 0.8179, 0.8251, 0.8179, 0.827, 0.8096, 0.827, 0.8096, 0.8251, 0.8179, 0.8203, 0.8179, 0.8251, 0.8096, 0.8251, 0.8096, 0.8203, 0.8096, 0.7816, 0.8096, 0.7889, 0.8014, 0.7889, 0.8014, 0.7816, 0.8096, 0.7699, 0.8096, 0.7747, 0.8014, 0.7747, 0.8014, 0.7699, 0.8096, 0.768, 0.8096, 0.7699, 0.8014, 0.7699, 0.8014, 0.768, 0.8096, 0.8251, 0.8096, 0.827, 0.8014, 0.827, 0.8014, 0.8251, 0.8096, 0.8203, 0.8096, 0.8251, 0.8014, 0.8251, 0.8014, 0.8203, 0.8014, 0.7976, 0.8014, 0.8002, 0.79, 0.8002, 0.79, 0.7976, 0.9228, 0.8617, 0.9228, 0.8743, 0.9182, 0.8743, 0.9182, 0.8617, 0.9182, 0.8617, 0.9182, 0.8743, 0.9135, 0.8743, 0.9135, 0.8617, 0.9135, 0.8617, 0.9135, 0.8743, 0.9093, 0.8743, 0.9093, 0.8617, 0.9093, 0.8617, 0.9093, 0.8743, 0.9047, 0.8743, 0.9047, 0.8617, 0.9047, 0.8617, 0.9047, 0.8743, 0.9, 0.8743, 0.9, 0.8617, 0.9, 0.8617, 0.9, 0.8743, 0.8952, 0.8743, 0.8952, 0.8617, 0.8952, 0.8617, 0.8952, 0.8743, 0.8904, 0.8743, 0.8904, 0.8617, 0.8904, 0.8617, 0.8904, 0.8743, 0.8854, 0.8743, 0.8854, 0.8617, 0.9433, 0.8617, 0.9433, 0.8743, 0.9379, 0.8743, 0.9379, 0.8617, 0.9379, 0.8617, 0.9379, 0.8743, 0.9325, 0.8743, 0.9325, 0.8617, 0.9228, 0.8743, 0.9277, 0.8743, 0.9277, 0.8804, 0.9228, 0.8804, 0.9277, 0.8617, 0.9277, 0.8743, 0.9228, 0.8743, 0.9228, 0.8617, 0.9325, 0.8617, 0.9325, 0.8743, 0.9277, 0.8743, 0.9277, 0.8617, 0.9228, 0.8804, 0.9277, 0.8804, 0.9277, 0.8826, 0.9228, 0.8826, 0.9277, 0.8743, 0.9325, 0.8743, 0.9325, 0.8804, 0.9277, 0.8804, 0.9325, 0.8743, 0.9379, 0.8743, 0.9379, 0.8804, 0.9325, 0.8804, 0.9379, 0.8743, 0.9433, 0.8743, 0.9433, 0.8804, 0.9379, 0.8804, 0.8854, 0.8743, 0.8904, 0.8743, 0.8904, 0.8804, 0.8854, 0.8804, 0.8904, 0.8743, 0.8952, 0.8743, 0.8952, 0.8804, 0.8904, 0.8804, 0.8952, 0.8743, 0.9, 0.8743, 0.9, 0.8804, 0.8952, 0.8804, 0.9, 0.8743, 0.9047, 0.8743, 0.9047, 0.8804, 0.9, 0.8804, 0.9047, 0.8743, 0.9093, 0.8743, 0.9093, 0.8804, 0.9047, 0.8804, 0.9093, 0.8743, 0.9135, 0.8743, 0.9135, 0.8804, 0.9093, 0.8804, 0.9135, 0.8743, 0.9182, 0.8743, 0.9182, 0.8804, 0.9135, 0.8804, 0.9182, 0.8743, 0.9228, 0.8743, 0.9228, 0.8804, 0.9182, 0.8804, 0.9228, 0.8826, 0.9277, 0.8826, 0.9277, 0.888, 0.9228, 0.888, 0.9277, 0.8804, 0.9325, 0.8804, 0.9325, 0.8826, 0.9277, 0.8826, 0.9325, 0.8804, 0.9379, 0.8804, 0.9379, 0.8826, 0.9325, 0.8826, 0.9379, 0.8804, 0.9433, 0.8804, 0.9433, 0.8826, 0.9379, 0.8826, 0.8854, 0.8804, 0.8904, 0.8804, 0.8904, 0.8826, 0.8854, 0.8826, 0.8904, 0.8804, 0.8952, 0.8804, 0.8952, 0.8826, 0.8904, 0.8826, 0.8952, 0.8804, 0.9, 0.8804, 0.9, 0.8826, 0.8952, 0.8826, 0.9, 0.8804, 0.9047, 0.8804, 0.9047, 0.8826, 0.9, 0.8826, 0.9047, 0.8804, 0.9093, 0.8804, 0.9093, 0.8826, 0.9047, 0.8826, 0.9093, 0.8804, 0.9135, 0.8804, 0.9135, 0.8826, 0.9093, 0.8826, 0.9135, 0.8804, 0.9182, 0.8804, 0.9182, 0.8826, 0.9135, 0.8826, 0.9182, 0.8804, 0.9228, 0.8804, 0.9228, 0.8826, 0.9182, 0.8826, 0.9493, 0.3094, 0.9459, 0.3094, 0.9429, 0.3076, 0.9412, 0.3046, 0.9412, 0.3012, 0.9429, 0.2982, 0.9459, 0.2965, 0.9493, 0.2965, 0.9523, 0.2982, 0.9541, 0.3012, 0.9541, 0.3046, 0.9523, 0.3076, 0.9277, 0.8826, 0.9325, 0.8826, 0.9325, 0.888, 0.9277, 0.888, 0.9325, 0.8826, 0.9379, 0.8826, 0.9379, 0.888, 0.9325, 0.888, 0.9379, 0.8826, 0.9433, 0.8826, 0.9433, 0.888, 0.9379, 0.888, 0.8854, 0.8826, 0.8904, 0.8826, 0.8904, 0.888, 0.8854, 0.888, 0.8904, 0.8826, 0.8952, 0.8826, 0.8952, 0.888, 0.8904, 0.888, 0.8952, 0.8826, 0.9, 0.8826, 0.9, 0.888, 0.8952, 0.888, 0.9, 0.8826, 0.9047, 0.8826, 0.9047, 0.888, 0.9, 0.888, 0.9047, 0.8826, 0.9093, 0.8826, 0.9093, 0.888, 0.9047, 0.888, 0.9093, 0.8826, 0.9135, 0.8826, 0.9135, 0.888, 0.9093, 0.888, 0.9135, 0.8826, 0.9182, 0.8826, 0.9182, 0.888, 0.9135, 0.888, 0.9182, 0.8826, 0.9228, 0.8826, 0.9228, 0.888, 0.9182, 0.888, 0.9228, 0.8617, 0.9182, 0.8617, 0.9182, 0.8497, 0.9228, 0.8497, 0.9182, 0.8617, 0.9135, 0.8617, 0.9135, 0.8497, 0.9182, 0.8497, 0.9135, 0.8617, 0.9093, 0.8617, 0.9093, 0.8497, 0.9135, 0.8497, 0.9093, 0.8617, 0.9047, 0.8617, 0.9047, 0.8497, 0.9093, 0.8497, 0.9047, 0.8617, 0.9, 0.8617, 0.9, 0.8497, 0.9047, 0.8497, 0.9, 0.8617, 0.8952, 0.8617, 0.8952, 0.8497, 0.9, 0.8497, 0.8952, 0.8617, 0.8904, 0.8617, 0.8904, 0.8497, 0.8952, 0.8497, 0.8904, 0.8617, 0.8854, 0.8617, 0.8854, 0.8497, 0.8904, 0.8497, 0.9433, 0.8617, 0.9379, 0.8617, 0.9379, 0.8497, 0.9433, 0.8497, 0.9379, 0.8617, 0.9325, 0.8617, 0.9325, 0.8497, 0.9379, 0.8497, 0.9228, 0.8497, 0.9228, 0.844, 0.9277, 0.844, 0.9277, 0.8497, 0.9277, 0.8617, 0.9228, 0.8617, 0.9228, 0.8497, 0.9277, 0.8497, 0.9325, 0.8617, 0.9277, 0.8617, 0.9277, 0.8497, 0.9325, 0.8497, 0.9228, 0.844, 0.9228, 0.8417, 0.9277, 0.8417, 0.9277, 0.844, 0.9277, 0.8497, 0.9277, 0.844, 0.9325, 0.844, 0.9325, 0.8497, 0.9325, 0.8497, 0.9325, 0.844, 0.9379, 0.844, 0.9379, 0.8497, 0.9379, 0.8497, 0.9379, 0.844, 0.9433, 0.844, 0.9433, 0.8497, 0.8854, 0.8497, 0.8854, 0.844, 0.8904, 0.844, 0.8904, 0.8497, 0.8904, 0.8497, 0.8904, 0.844, 0.8952, 0.844, 0.8952, 0.8497, 0.8952, 0.8497, 0.8952, 0.844, 0.9, 0.844, 0.9, 0.8497, 0.9, 0.8497, 0.9, 0.844, 0.9047, 0.844, 0.9047, 0.8497, 0.9047, 0.8497, 0.9047, 0.844, 0.9093, 0.844, 0.9093, 0.8497, 0.9093, 0.8497, 0.9093, 0.844, 0.9135, 0.844, 0.9135, 0.8497, 0.9135, 0.8497, 0.9135, 0.844, 0.9182, 0.844, 0.9182, 0.8497, 0.9182, 0.8497, 0.9182, 0.844, 0.9228, 0.844, 0.9228, 0.8497, 0.9228, 0.8417, 0.9228, 0.836, 0.9277, 0.836, 0.9277, 0.8417, 0.9277, 0.844, 0.9277, 0.8417, 0.9325, 0.8417, 0.9325, 0.844, 0.9325, 0.844, 0.9325, 0.8417, 0.9379, 0.8417, 0.9379, 0.844, 0.9379, 0.844, 0.9379, 0.8417, 0.9433, 0.8417, 0.9433, 0.844, 0.8854, 0.844, 0.8854, 0.8417, 0.8904, 0.8417, 0.8904, 0.844, 0.8904, 0.844, 0.8904, 0.8417, 0.8952, 0.8417, 0.8952, 0.844, 0.8952, 0.844, 0.8952, 0.8417, 0.9, 0.8417, 0.9, 0.844, 0.9, 0.844, 0.9, 0.8417, 0.9047, 0.8417, 0.9047, 0.844, 0.9047, 0.844, 0.9047, 0.8417, 0.9093, 0.8417, 0.9093, 0.844, 0.9093, 0.844, 0.9093, 0.8417, 0.9135, 0.8417, 0.9135, 0.844, 0.9135, 0.844, 0.9135, 0.8417, 0.9182, 0.8417, 0.9182, 0.844, 0.9182, 0.844, 0.9182, 0.8417, 0.9228, 0.8417, 0.9228, 0.844, 0.9201, 0.1224, 0.9219, 0.1254, 0.9219, 0.1288, 0.9201, 0.1318, 0.9171, 0.1336, 0.9137, 0.1336, 0.9107, 0.1318, 0.909, 0.1288, 0.909, 0.1254, 0.9107, 0.1224, 0.9137, 0.1207, 0.9171, 0.1207, 0.9277, 0.8417, 0.9277, 0.836, 0.9325, 0.836, 0.9325, 0.8417, 0.9325, 0.8417, 0.9325, 0.836, 0.9379, 0.836, 0.9379, 0.8417, 0.9379, 0.8417, 0.9379, 0.836, 0.9433, 0.836, 0.9433, 0.8417, 0.8854, 0.8417, 0.8854, 0.836, 0.8904, 0.836, 0.8904, 0.8417, 0.8904, 0.8417, 0.8904, 0.836, 0.8952, 0.836, 0.8952, 0.8417, 0.8952, 0.8417, 0.8952, 0.836, 0.9, 0.836, 0.9, 0.8417, 0.9, 0.8417, 0.9, 0.836, 0.9047, 0.836, 0.9047, 0.8417, 0.9047, 0.8417, 0.9047, 0.836, 0.9093, 0.836, 0.9093, 0.8417, 0.9093, 0.8417, 0.9093, 0.836, 0.9135, 0.836, 0.9135, 0.8417, 0.9135, 0.8417, 0.9135, 0.836, 0.9182, 0.836, 0.9182, 0.8417, 0.9182, 0.8417, 0.9182, 0.836, 0.9228, 0.836, 0.9228, 0.8417, 0.8936, 0.2891, 0.906, 0.2891, 0.906, 0.301, 0.8936, 0.2956, 0.8936, 0.2956, 0.906, 0.301, 0.6729, 0.3001, 0.6729, 0.2956, 0.8937, 0.6651, 0.8937, 0.6743, 0.7008, 0.6743, 0.7008, 0.6651, 0.6824, 0.9573, 0.7001, 0.9573, 0.7001, 0.9769, 0.6824, 0.9769, 0.5961, 0.9573, 0.6137, 0.9573, 0.6137, 0.9769, 0.5961, 0.9769, 0.6137, 0.9769, 0.6137, 0.9573, 0.6824, 0.9573, 0.6824, 0.9769, 0.8936, 0.2257, 0.906, 0.2401, 0.906, 0.2401, 0.8936, 0.2357, 0.8936, 0.2357, 0.906, 0.2401, 0.906, 0.2401, 0.8936, 0.2477, 0.8936, 0.2477, 0.906, 0.2401, 0.906, 0.2401, 0.8936, 0.2609, 0.8936, 0.2609, 0.906, 0.2635, 0.906, 0.2774, 0.8936, 0.2774, 0.8936, 0.2774, 0.906, 0.2774, 0.906, 0.2891, 0.8936, 0.2891, 0.8937, 0.6056, 0.8937, 0.615, 0.7008, 0.615, 0.7008, 0.6056, 0.8937, 0.615, 0.8937, 0.626, 0.7008, 0.626, 0.7008, 0.615, 0.8937, 0.626, 0.8937, 0.64, 0.7008, 0.64, 0.7008, 0.626, 0.8937, 0.64, 0.8937, 0.653, 0.7008, 0.653, 0.7008, 0.64, 0.8937, 0.653, 0.8937, 0.6651, 0.7008, 0.6651, 0.7008, 0.653, 0.8936, 0.2774, 0.6727, 0.2774, 0.6727, 0.2609, 0.8936, 0.2609, 0.8936, 0.2609, 0.6727, 0.2609, 0.6728, 0.2477, 0.8936, 0.2477, 0.8936, 0.2477, 0.6728, 0.2477, 0.673, 0.2357, 0.8936, 0.2357, 0.906, 0.2401, 0.8936, 0.2257, 0.6732, 0.2257, 0.6732, 0.2401, 0.6732, 0.2257, 0.8936, 0.2257, 0.8936, 0.2357, 0.673, 0.2357, 0.8936, 0.2891, 0.6728, 0.2891, 0.6727, 0.2774, 0.8936, 0.2774, 0.8936, 0.2956, 0.6729, 0.2956, 0.6728, 0.2891, 0.8936, 0.2891, 0.8584, 0.1294, 0.8584, 0.121, 0.8584, 0.114, 0.8943, 0.1294, 0.8584, 0.121, 0.6729, 0.1258, 0.6729, 0.1146, 0.8584, 0.114, 0.8937, 0.5454, 0.7008, 0.5454, 0.7008, 0.5362, 0.8937, 0.5362, 0.6824, 0.9965, 0.6824, 0.9769, 0.7001, 0.9769, 0.7001, 0.9965, 0.5961, 0.9965, 0.5961, 0.9769, 0.6137, 0.9769, 0.6137, 0.9965, 0.6137, 0.9769, 0.6824, 0.9769, 0.6824, 0.9965, 0.6137, 0.9965, 0.8584, 0.1854, 0.8584, 0.1804, 0.896, 0.1804, 0.8577, 0.1949, 0.8584, 0.1804, 0.8584, 0.1704, 0.896, 0.1704, 0.896, 0.1804, 0.8584, 0.1704, 0.8584, 0.1609, 0.896, 0.1567, 0.896, 0.1704, 0.8584, 0.1609, 0.8584, 0.1406, 0.8943, 0.1406, 0.8927, 0.1529, 0.8584, 0.1406, 0.8584, 0.1294, 0.8943, 0.1294, 0.8943, 0.1406, 0.8937, 0.6049, 0.7008, 0.6049, 0.7008, 0.5955, 0.8937, 0.5955, 0.8937, 0.5955, 0.7008, 0.5955, 0.7008, 0.5845, 0.8937, 0.5845, 0.8937, 0.5845, 0.7008, 0.5845, 0.7008, 0.5706, 0.8937, 0.5706, 0.8937, 0.5706, 0.7008, 0.5706, 0.7008, 0.5576, 0.8937, 0.5576, 0.8937, 0.5576, 0.7008, 0.5576, 0.7008, 0.5454, 0.8937, 0.5454, 0.8584, 0.1406, 0.8584, 0.1609, 0.6729, 0.1609, 0.6721, 0.1406, 0.8584, 0.1609, 0.8584, 0.1704, 0.6729, 0.1704, 0.6729, 0.1609, 0.8584, 0.1704, 0.8584, 0.1804, 0.6729, 0.1804, 0.6729, 0.1704, 0.8577, 0.1949, 0.6729, 0.1949, 0.6729, 0.1854, 0.8584, 0.1854, 0.6729, 0.1854, 0.6729, 0.1804, 0.8584, 0.1804, 0.8584, 0.1854, 0.9038, 0.5745, 0.999, 0.5745, 0.999, 0.6585, 0.9038, 0.6585, 0.8584, 0.1294, 0.8584, 0.1406, 0.6721, 0.1406, 0.6729, 0.1294, 0.8584, 0.121, 0.8584, 0.1294, 0.6729, 0.1294, 0.6729, 0.1258, 0.509, 0.1268, 0.509, 0.2395, 0.00162, 0.2395, 0.00162, 0.1268, 0.509, 0.4503, 0.00162, 0.4503, 0.00162, 0.329, 0.509, 0.329, 0.0003268, 0.8551, 0.0003266, 0.7728, 0.6994, 0.7728, 0.6994, 0.8551, 0.0003267, 0.6471, 0.0003267, 0.5362, 0.6994, 0.5362, 0.6994, 0.6471, 0.6994, 0.6471, 0.6994, 0.5362, 0.7001, 0.5556, 0.6998, 0.5556, 0.9524, 0.7423, 0.9529, 0.7308, 0.9588, 0.7371, 0.9585, 0.739, 0.00162, 0.2395, 0.509, 0.2395, 0.509, 0.329, 0.00162, 0.329, 0.8383, 0.4538, 0.7062, 0.4538, 0.7062, 0.4482, 0.8383, 0.4482, 0.3385, 0.03587, 0.6704, 0.03587, 0.6704, 0.1006, 0.3385, 0.1006, 0.8815, 0.3604, 0.8815, 0.3528, 0.9585, 0.3528, 0.9585, 0.3604, 0.7831, 0.3406, 0.7831, 0.3213, 0.7925, 0.3213, 0.7925, 0.3406, 0.8397, 0.3213, 0.8815, 0.3213, 0.8815, 0.3406, 0.8397, 0.3406, 0.8366, 0.4005, 0.8366, 0.3406, 0.8397, 0.3406, 0.8815, 0.3406, 0.6786, 0.2098, 0.7571, 0.2098, 0.7571, 0.2181, 0.6786, 0.2176, 0.8366, 0.3406, 0.8366, 0.3213, 0.8397, 0.3213, 0.8397, 0.3406, 0.804, 0.4148, 0.804, 0.3406, 0.815, 0.3406, 0.815, 0.4148, 0.878, 0.7194, 0.9669, 0.7194, 0.9669, 0.7277, 0.878, 0.7277, 0.804, 0.3406, 0.804, 0.3213, 0.815, 0.3213, 0.815, 0.3406, 0.8815, 0.3406, 0.8815, 0.3213, 0.9585, 0.3213, 0.9585, 0.3406, 0.8262, 0.4005, 0.815, 0.3406, 0.8366, 0.3406, 0.8366, 0.4005, 0.6786, 0.2014, 0.7571, 0.2014, 0.7571, 0.2098, 0.6786, 0.2098, 0.815, 0.3406, 0.815, 0.3213, 0.8366, 0.3213, 0.8366, 0.3406, 0.8976, 0.9118, 0.9143, 0.9118, 0.9143, 0.9187, 0.8976, 0.9187, 0.8815, 0.3604, 0.9585, 0.3604, 0.9585, 0.3888, 0.8815, 0.3888, 0.9585, 0.3406, 0.9585, 0.3528, 0.8815, 0.3528, 0.8815, 0.3406, 0.7925, 0.4148, 0.7925, 0.3406, 0.804, 0.3406, 0.804, 0.4148, 0.878, 0.711, 0.9669, 0.711, 0.9669, 0.7194, 0.878, 0.7194, 0.7925, 0.3406, 0.7925, 0.3213, 0.804, 0.3213, 0.804, 0.3406, 0.8735, 0.7567, 0.8735, 0.7498, 0.9263, 0.7498, 0.9263, 0.7567, 0.7744, 0.3406, 0.7744, 0.3213, 0.7831, 0.3213, 0.7831, 0.3406, 0.5222, 0.5202, 0.5222, 0.3667, 0.687, 0.3667, 0.687, 0.5202, 0.6994, 0.7728, 0.0003266, 0.7728, 0.0003267, 0.6471, 0.6994, 0.6471, 0.002234, 0.8589, 0.7013, 0.8589, 0.6994, 0.954, 0.0003266, 0.954, 0.00162, 0.5311, 0.00162, 0.4503, 0.509, 0.4503, 0.509, 0.5311, 0.7962, 0.0501, 0.988, 0.05132, 0.988, 0.07726, 0.7962, 0.07604, 0.988, 0.05132, 0.7962, 0.0501, 0.7962, 0.04456, 0.988, 0.04578, 0.8383, 0.4826, 0.7062, 0.4826, 0.7062, 0.4538, 0.8383, 0.4538, 0.7962, 0.07604, 0.7195, 0.07604, 0.7196, 0.0501, 0.7962, 0.0501, 0.6729, 0.0816, 0.7195, 0.07604, 0.7962, 0.07604, 0.7962, 0.0816, 0.7962, 0.0816, 0.988, 0.08282, 0.988, 0.09885, 0.7962, 0.09763, 0.8383, 0.4482, 0.7062, 0.4482, 0.7062, 0.4326, 0.8383, 0.4326, 0.7962, 0.0816, 0.7962, 0.09763, 0.6727, 0.09763, 0.6729, 0.0816, 0.7962, 0.02995, 0.988, 0.03118, 0.988, 0.04578, 0.7962, 0.04456, 0.9648, 0.4826, 0.8383, 0.4826, 0.8383, 0.4538, 0.9648, 0.4538, 0.8383, 0.5028, 0.7062, 0.5028, 0.7062, 0.4874, 0.8383, 0.4874, 0.9648, 0.4326, 0.9648, 0.4482, 0.8383, 0.4482, 0.8383, 0.4326, 0.7962, 0.02995, 0.7962, 0.04456, 0.6732, 0.04456, 0.6732, 0.02995, 0.9648, 0.5028, 0.8383, 0.5028, 0.8383, 0.4874, 0.9648, 0.4874, 0.8383, 0.4208, 0.8383, 0.4326, 0.7062, 0.4326, 0.7074, 0.4208, 0.7962, 0.07604, 0.988, 0.07726, 0.988, 0.08282, 0.7962, 0.0816, 0.7962, 0.1102, 0.75, 0.1102, 0.6727, 0.09763, 0.7962, 0.09763, 0.8383, 0.519, 0.7062, 0.519, 0.7062, 0.5028, 0.8383, 0.5028, 0.7962, 0.02995, 0.6732, 0.02995, 0.7237, 0.01499, 0.7962, 0.01499, 0.9648, 0.4826, 0.9648, 0.4874, 0.8383, 0.4874, 0.8383, 0.4826, 0.988, 0.01621, 0.988, 0.03118, 0.7962, 0.02995, 0.7962, 0.01499, 0.7062, 0.4826, 0.8383, 0.4826, 0.8383, 0.4874, 0.7062, 0.4874, 0.9648, 0.5028, 0.9648, 0.519, 0.8383, 0.519, 0.8383, 0.5028, 0.8383, 0.4208, 0.9648, 0.4208, 0.9648, 0.4326, 0.8383, 0.4326, 0.8383, 0.4538, 0.8383, 0.4482, 0.9648, 0.4482, 0.9648, 0.4538, 0.7962, 0.04456, 0.7962, 0.0501, 0.7196, 0.0501, 0.6732, 0.04456, 0.988, 0.1114, 0.7962, 0.1102, 0.7962, 0.09763, 0.988, 0.09885, 0.874, 0.7308, 0.9529, 0.7308, 0.9524, 0.7423, 0.8735, 0.7423, 0.6779, 0.3406, 0.6779, 0.3213, 0.7744, 0.3213, 0.7744, 0.3406, 0.3348, 0.1017, 0.00178, 0.1017, 0.00178, 0.03186, 0.3348, 0.03186, 0.9588, 0.7371, 0.9633, 0.7371, 0.9633, 0.739, 0.9585, 0.739, 0.9529, 0.7308, 0.9633, 0.7308, 0.9633, 0.7371, 0.9588, 0.7371, 0.9633, 0.7423, 0.9524, 0.7423, 0.9585, 0.739, 0.9633, 0.739, 0.8525, 0.9294, 0.8525, 0.9226, 0.9393, 0.9226, 0.9393, 0.9294, 0.7825, 0.7573, 0.7825, 0.9295, 0.7008, 0.9295, 0.7008, 0.7573, 0.9638, 0.2984, 0.9638, 0.279, 0.9783, 0.279, 0.9783, 0.2984, 0.9669, 0.675, 0.9669, 0.711, 0.878, 0.711, 0.878, 0.675, 0.7688, 0.3406, 0.7925, 0.3406, 0.7925, 0.4148, 0.7688, 0.4148, 0.9831, 0.2397, 0.9831, 0.232, 0.9864, 0.232, 0.9864, 0.2397, 0.9864, 0.2397, 0.9864, 0.232, 0.9898, 0.232, 0.9898, 0.2397, 0.9898, 0.2397, 0.9898, 0.232, 0.9932, 0.232, 0.9932, 0.2397, 0.9554, 0.2397, 0.9554, 0.232, 0.9586, 0.232, 0.9586, 0.2397, 0.9586, 0.2397, 0.9586, 0.232, 0.9619, 0.232, 0.9619, 0.2397, 0.9619, 0.2397, 0.9619, 0.232, 0.9649, 0.232, 0.9649, 0.2397, 0.9649, 0.2397, 0.9649, 0.232, 0.968, 0.232, 0.968, 0.2397, 0.968, 0.2397, 0.968, 0.232, 0.9709, 0.232, 0.9709, 0.2397, 0.9709, 0.2397, 0.9709, 0.232, 0.9738, 0.232, 0.9738, 0.2397, 0.9738, 0.2397, 0.9738, 0.232, 0.9769, 0.232, 0.9769, 0.2397, 0.9831, 0.232, 0.98, 0.232, 0.98, 0.2283, 0.9831, 0.2283, 0.98, 0.2397, 0.98, 0.232, 0.9831, 0.232, 0.9831, 0.2397, 0.9769, 0.2397, 0.9769, 0.232, 0.98, 0.232, 0.98, 0.2397, 0.9831, 0.2283, 0.98, 0.2283, 0.98, 0.2269, 0.9831, 0.2269, 0.98, 0.232, 0.9769, 0.232, 0.9769, 0.2283, 0.98, 0.2283, 0.9769, 0.232, 0.9738, 0.232, 0.9738, 0.2283, 0.9769, 0.2283, 0.9738, 0.232, 0.9709, 0.232, 0.9709, 0.2283, 0.9738, 0.2283, 0.9709, 0.232, 0.968, 0.232, 0.968, 0.2283, 0.9709, 0.2283, 0.968, 0.232, 0.9649, 0.232, 0.9649, 0.2283, 0.968, 0.2283, 0.9649, 0.232, 0.9619, 0.232, 0.9619, 0.2283, 0.9649, 0.2283, 0.9619, 0.232, 0.9586, 0.232, 0.9586, 0.2283, 0.9619, 0.2283, 0.9586, 0.232, 0.9554, 0.232, 0.9554, 0.2283, 0.9586, 0.2283, 0.9932, 0.232, 0.9898, 0.232, 0.9898, 0.2283, 0.9932, 0.2283, 0.9898, 0.232, 0.9864, 0.232, 0.9864, 0.2283, 0.9898, 0.2283, 0.9864, 0.232, 0.9831, 0.232, 0.9831, 0.2283, 0.9864, 0.2283, 0.9831, 0.2269, 0.98, 0.2269, 0.98, 0.2228, 0.9831, 0.2228, 0.98, 0.2283, 0.9769, 0.2283, 0.9769, 0.2269, 0.98, 0.2269, 0.9769, 0.2283, 0.9738, 0.2283, 0.9738, 0.2269, 0.9769, 0.2269, 0.9738, 0.2283, 0.9709, 0.2283, 0.9709, 0.2269, 0.9738, 0.2269, 0.9709, 0.2283, 0.968, 0.2283, 0.968, 0.2269, 0.9709, 0.2269, 0.968, 0.2283, 0.9649, 0.2283, 0.9649, 0.2269, 0.968, 0.2269, 0.9649, 0.2283, 0.9619, 0.2283, 0.9619, 0.2269, 0.9649, 0.2269, 0.9619, 0.2283, 0.9586, 0.2283, 0.9586, 0.2269, 0.9619, 0.2269, 0.9586, 0.2283, 0.9554, 0.2283, 0.9554, 0.2269, 0.9586, 0.2269, 0.9932, 0.2283, 0.9898, 0.2283, 0.9898, 0.2269, 0.9932, 0.2269, 0.9898, 0.2283, 0.9864, 0.2283, 0.9864, 0.2269, 0.9898, 0.2269, 0.9864, 0.2283, 0.9831, 0.2283, 0.9831, 0.2269, 0.9864, 0.2269, 0.9162, 0.1997, 0.9142, 0.2008, 0.912, 0.2008, 0.9101, 0.1997, 0.909, 0.1977, 0.909, 0.1955, 0.9101, 0.1936, 0.912, 0.1925, 0.9142, 0.1925, 0.9162, 0.1936, 0.9173, 0.1955, 0.9173, 0.1977, 0.98, 0.2269, 0.9769, 0.2269, 0.9769, 0.2228, 0.98, 0.2228, 0.9769, 0.2269, 0.9738, 0.2269, 0.9738, 0.2228, 0.9769, 0.2228, 0.9738, 0.2269, 0.9709, 0.2269, 0.9709, 0.2228, 0.9738, 0.2228, 0.9709, 0.2269, 0.968, 0.2269, 0.968, 0.2228, 0.9709, 0.2228, 0.968, 0.2269, 0.9649, 0.2269, 0.9649, 0.2228, 0.968, 0.2228, 0.9649, 0.2269, 0.9619, 0.2269, 0.9619, 0.2228, 0.9649, 0.2228, 0.9619, 0.2269, 0.9586, 0.2269, 0.9586, 0.2228, 0.9619, 0.2228, 0.9586, 0.2269, 0.9554, 0.2269, 0.9554, 0.2228, 0.9586, 0.2228, 0.9932, 0.2269, 0.9898, 0.2269, 0.9898, 0.2228, 0.9932, 0.2228, 0.9898, 0.2269, 0.9864, 0.2269, 0.9864, 0.2228, 0.9898, 0.2228, 0.9864, 0.2269, 0.9831, 0.2269, 0.9831, 0.2228, 0.9864, 0.2228, 0.9831, 0.2397, 0.9864, 0.2397, 0.9864, 0.2477, 0.9831, 0.2477, 0.9864, 0.2397, 0.9898, 0.2397, 0.9898, 0.2477, 0.9864, 0.2477, 0.9898, 0.2397, 0.9932, 0.2397, 0.9932, 0.2477, 0.9898, 0.2477, 0.9554, 0.2397, 0.9586, 0.2397, 0.9586, 0.2477, 0.9554, 0.2477, 0.9586, 0.2397, 0.9619, 0.2397, 0.9619, 0.2477, 0.9586, 0.2477, 0.9619, 0.2397, 0.9649, 0.2397, 0.9649, 0.2477, 0.9619, 0.2477, 0.9649, 0.2397, 0.968, 0.2397, 0.968, 0.2477, 0.9649, 0.2477, 0.968, 0.2397, 0.9709, 0.2397, 0.9709, 0.2477, 0.968, 0.2477, 0.9709, 0.2397, 0.9738, 0.2397, 0.9738, 0.2477, 0.9709, 0.2477, 0.9738, 0.2397, 0.9769, 0.2397, 0.9769, 0.2477, 0.9738, 0.2477, 0.9831, 0.2477, 0.9831, 0.2516, 0.98, 0.2516, 0.98, 0.2477, 0.98, 0.2397, 0.9831, 0.2397, 0.9831, 0.2477, 0.98, 0.2477, 0.9769, 0.2397, 0.98, 0.2397, 0.98, 0.2477, 0.9769, 0.2477, 0.9831, 0.2516, 0.9831, 0.2529, 0.98, 0.2529, 0.98, 0.2516, 0.98, 0.2477, 0.98, 0.2516, 0.9769, 0.2516, 0.9769, 0.2477, 0.9769, 0.2477, 0.9769, 0.2516, 0.9738, 0.2516, 0.9738, 0.2477, 0.9738, 0.2477, 0.9738, 0.2516, 0.9709, 0.2516, 0.9709, 0.2477, 0.9709, 0.2477, 0.9709, 0.2516, 0.968, 0.2516, 0.968, 0.2477, 0.968, 0.2477, 0.968, 0.2516, 0.9649, 0.2516, 0.9649, 0.2477, 0.9649, 0.2477, 0.9649, 0.2516, 0.9619, 0.2516, 0.9619, 0.2477, 0.9619, 0.2477, 0.9619, 0.2516, 0.9586, 0.2516, 0.9586, 0.2477, 0.9586, 0.2477, 0.9586, 0.2516, 0.9554, 0.2516, 0.9554, 0.2477, 0.9932, 0.2477, 0.9932, 0.2516, 0.9898, 0.2516, 0.9898, 0.2477, 0.9898, 0.2477, 0.9898, 0.2516, 0.9864, 0.2516, 0.9864, 0.2477, 0.9864, 0.2477, 0.9864, 0.2516, 0.9831, 0.2516, 0.9831, 0.2477, 0.9831, 0.2529, 0.9831, 0.2567, 0.98, 0.2567, 0.98, 0.2529, 0.98, 0.2516, 0.98, 0.2529, 0.9769, 0.2529, 0.9769, 0.2516, 0.9769, 0.2516, 0.9769, 0.2529, 0.9738, 0.2529, 0.9738, 0.2516, 0.9738, 0.2516, 0.9738, 0.2529, 0.9709, 0.2529, 0.9709, 0.2516, 0.9709, 0.2516, 0.9709, 0.2529, 0.968, 0.2529, 0.968, 0.2516, 0.968, 0.2516, 0.968, 0.2529, 0.9649, 0.2529, 0.9649, 0.2516, 0.9649, 0.2516, 0.9649, 0.2529, 0.9619, 0.2529, 0.9619, 0.2516, 0.9619, 0.2516, 0.9619, 0.2529, 0.9586, 0.2529, 0.9586, 0.2516, 0.9586, 0.2516, 0.9586, 0.2529, 0.9554, 0.2529, 0.9554, 0.2516, 0.9932, 0.2516, 0.9932, 0.2529, 0.9898, 0.2529, 0.9898, 0.2516, 0.9898, 0.2516, 0.9898, 0.2529, 0.9864, 0.2529, 0.9864, 0.2516, 0.9864, 0.2516, 0.9864, 0.2529, 0.9831, 0.2529, 0.9831, 0.2516, 0.9142, 0.1342, 0.9162, 0.1353, 0.9173, 0.1373, 0.9173, 0.1395, 0.9162, 0.1414, 0.9142, 0.1425, 0.912, 0.1425, 0.9101, 0.1414, 0.909, 0.1395, 0.909, 0.1373, 0.9101, 0.1353, 0.912, 0.1342, 0.98, 0.2529, 0.98, 0.2567, 0.9769, 0.2567, 0.9769, 0.2529, 0.9769, 0.2529, 0.9769, 0.2567, 0.9738, 0.2567, 0.9738, 0.2529, 0.9738, 0.2529, 0.9738, 0.2567, 0.9709, 0.2567, 0.9709, 0.2529, 0.9709, 0.2529, 0.9709, 0.2567, 0.968, 0.2567, 0.968, 0.2529, 0.968, 0.2529, 0.968, 0.2567, 0.9649, 0.2567, 0.9649, 0.2529, 0.9649, 0.2529, 0.9649, 0.2567, 0.9619, 0.2567, 0.9619, 0.2529, 0.9619, 0.2529, 0.9619, 0.2567, 0.9586, 0.2567, 0.9586, 0.2529, 0.9586, 0.2529, 0.9586, 0.2567, 0.9554, 0.2567, 0.9554, 0.2529, 0.9932, 0.2529, 0.9932, 0.2567, 0.9898, 0.2567, 0.9898, 0.2529, 0.9898, 0.2529, 0.9898, 0.2567, 0.9864, 0.2567, 0.9864, 0.2529, 0.9864, 0.2529, 0.9864, 0.2567, 0.9831, 0.2567, 0.9831, 0.2529, 0.8434, 0.8743, 0.8434, 0.8585, 0.8504, 0.8585, 0.8504, 0.8743, 0.8504, 0.8743, 0.8504, 0.8585, 0.8575, 0.8585, 0.8575, 0.8743, 0.8575, 0.8743, 0.8575, 0.8585, 0.865, 0.8585, 0.865, 0.8743, 0.865, 0.8743, 0.865, 0.8585, 0.8726, 0.8585, 0.8726, 0.8743, 0.7907, 0.8743, 0.7907, 0.8585, 0.7976, 0.8585, 0.7976, 0.8743, 0.7976, 0.8743, 0.7976, 0.8585, 0.8042, 0.8585, 0.8042, 0.8743, 0.8042, 0.8743, 0.8042, 0.8585, 0.8108, 0.8585, 0.8108, 0.8743, 0.8108, 0.8743, 0.8108, 0.8585, 0.8173, 0.8585, 0.8173, 0.8743, 0.8173, 0.8743, 0.8173, 0.8585, 0.8237, 0.8585, 0.8237, 0.8743, 0.8237, 0.8743, 0.8237, 0.8585, 0.8301, 0.8585, 0.8301, 0.8743, 0.8434, 0.8585, 0.8367, 0.8585, 0.8367, 0.8505, 0.8434, 0.8505, 0.8367, 0.8743, 0.8367, 0.8585, 0.8434, 0.8585, 0.8434, 0.8743, 0.8301, 0.8743, 0.8301, 0.8585, 0.8367, 0.8585, 0.8367, 0.8743, 0.8434, 0.8505, 0.8367, 0.8505, 0.8367, 0.8477, 0.8434, 0.8477, 0.8367, 0.8585, 0.8301, 0.8585, 0.8301, 0.8505, 0.8367, 0.8505, 0.8301, 0.8585, 0.8237, 0.8585, 0.8237, 0.8505, 0.8301, 0.8505, 0.8237, 0.8585, 0.8173, 0.8585, 0.8173, 0.8505, 0.8237, 0.8505, 0.8173, 0.8585, 0.8108, 0.8585, 0.8108, 0.8505, 0.8173, 0.8505, 0.8108, 0.8585, 0.8042, 0.8585, 0.8042, 0.8505, 0.8108, 0.8505, 0.8042, 0.8585, 0.7976, 0.8585, 0.7976, 0.8505, 0.8042, 0.8505, 0.7976, 0.8585, 0.7907, 0.8585, 0.7907, 0.8505, 0.7976, 0.8505, 0.8726, 0.8585, 0.865, 0.8585, 0.865, 0.8505, 0.8726, 0.8505, 0.865, 0.8585, 0.8575, 0.8585, 0.8575, 0.8505, 0.865, 0.8505, 0.8575, 0.8585, 0.8504, 0.8585, 0.8504, 0.8505, 0.8575, 0.8505, 0.8504, 0.8585, 0.8434, 0.8585, 0.8434, 0.8505, 0.8504, 0.8505, 0.8434, 0.8477, 0.8367, 0.8477, 0.8367, 0.8381, 0.8434, 0.8381, 0.8367, 0.8505, 0.8301, 0.8505, 0.83, 0.8477, 0.8367, 0.8477, 0.8301, 0.8505, 0.8237, 0.8505, 0.8237, 0.8477, 0.83, 0.8477, 0.8237, 0.8505, 0.8173, 0.8505, 0.8173, 0.8477, 0.8237, 0.8477, 0.8173, 0.8505, 0.8108, 0.8505, 0.8108, 0.8477, 0.8173, 0.8477, 0.8108, 0.8505, 0.8042, 0.8505, 0.8042, 0.8477, 0.8108, 0.8477, 0.8042, 0.8505, 0.7976, 0.8505, 0.7976, 0.8477, 0.8042, 0.8477, 0.7976, 0.8505, 0.7907, 0.8505, 0.7907, 0.8477, 0.7976, 0.8477, 0.8726, 0.8505, 0.865, 0.8505, 0.865, 0.8477, 0.8726, 0.8477, 0.865, 0.8505, 0.8575, 0.8505, 0.8575, 0.8477, 0.865, 0.8477, 0.8575, 0.8505, 0.8504, 0.8505, 0.8504, 0.8477, 0.8575, 0.8477, 0.8504, 0.8505, 0.8434, 0.8505, 0.8434, 0.8477, 0.8504, 0.8477, 0.8905, 0.8936, 0.8946, 0.896, 0.897, 0.9001, 0.897, 0.9048, 0.8946, 0.9088, 0.8905, 0.9112, 0.8858, 0.9112, 0.8818, 0.9088, 0.8794, 0.9048, 0.8794, 0.9001, 0.8818, 0.896, 0.8858, 0.8936, 0.8367, 0.8477, 0.83, 0.8477, 0.8302, 0.8381, 0.8367, 0.8381, 0.83, 0.8477, 0.8237, 0.8477, 0.8237, 0.8381, 0.8302, 0.8381, 0.8237, 0.8477, 0.8173, 0.8477, 0.8173, 0.8381, 0.8237, 0.8381, 0.8173, 0.8477, 0.8108, 0.8477, 0.8108, 0.8381, 0.8173, 0.8381, 0.8108, 0.8477, 0.8042, 0.8477, 0.8042, 0.8381, 0.8108, 0.8381, 0.8042, 0.8477, 0.7976, 0.8477, 0.7976, 0.8381, 0.8042, 0.8381, 0.7976, 0.8477, 0.7907, 0.8477, 0.7907, 0.8381, 0.7976, 0.8381, 0.8726, 0.8477, 0.865, 0.8477, 0.865, 0.8381, 0.8726, 0.8381, 0.865, 0.8477, 0.8575, 0.8477, 0.8575, 0.8381, 0.865, 0.8381, 0.8575, 0.8477, 0.8504, 0.8477, 0.8504, 0.8381, 0.8575, 0.8381, 0.8504, 0.8477, 0.8434, 0.8477, 0.8434, 0.8381, 0.8504, 0.8381, 0.8434, 0.8743, 0.8504, 0.8743, 0.8504, 0.8901, 0.8434, 0.8901, 0.8504, 0.8743, 0.8575, 0.8743, 0.8575, 0.8901, 0.8504, 0.8901, 0.8575, 0.8743, 0.865, 0.8743, 0.865, 0.8901, 0.8575, 0.8901, 0.865, 0.8743, 0.8726, 0.8743, 0.8726, 0.8901, 0.865, 0.8901, 0.7907, 0.8743, 0.7976, 0.8743, 0.7976, 0.8901, 0.7907, 0.8901, 0.7976, 0.8743, 0.8042, 0.8743, 0.8042, 0.8901, 0.7976, 0.8901, 0.8042, 0.8743, 0.8108, 0.8743, 0.8108, 0.8901, 0.8042, 0.8901, 0.8108, 0.8743, 0.8173, 0.8743, 0.8173, 0.8901, 0.8108, 0.8901, 0.8173, 0.8743, 0.8237, 0.8743, 0.8237, 0.8901, 0.8173, 0.8901, 0.8237, 0.8743, 0.8301, 0.8743, 0.8301, 0.8901, 0.8237, 0.8901, 0.8434, 0.8901, 0.8434, 0.898, 0.8367, 0.898, 0.8367, 0.8901, 0.8367, 0.8743, 0.8434, 0.8743, 0.8434, 0.8901, 0.8367, 0.8901, 0.8301, 0.8743, 0.8367, 0.8743, 0.8367, 0.8901, 0.8301, 0.8901, 0.8434, 0.898, 0.8434, 0.9009, 0.8367, 0.9009, 0.8367, 0.898, 0.8367, 0.8901, 0.8367, 0.898, 0.8301, 0.898, 0.8301, 0.8901, 0.8301, 0.8901, 0.8301, 0.898, 0.8237, 0.898, 0.8237, 0.8901, 0.8237, 0.8901, 0.8237, 0.898, 0.8173, 0.898, 0.8173, 0.8901, 0.8173, 0.8901, 0.8173, 0.898, 0.8108, 0.898, 0.8108, 0.8901, 0.8108, 0.8901, 0.8108, 0.898, 0.8042, 0.898, 0.8042, 0.8901, 0.8042, 0.8901, 0.8042, 0.898, 0.7976, 0.898, 0.7976, 0.8901, 0.7976, 0.8901, 0.7976, 0.898, 0.7907, 0.898, 0.7907, 0.8901, 0.8726, 0.8901, 0.8726, 0.898, 0.865, 0.898, 0.865, 0.8901, 0.865, 0.8901, 0.865, 0.898, 0.8575, 0.898, 0.8575, 0.8901, 0.8575, 0.8901, 0.8575, 0.898, 0.8504, 0.898, 0.8504, 0.8901, 0.8504, 0.8901, 0.8504, 0.898, 0.8434, 0.898, 0.8434, 0.8901, 0.8434, 0.9009, 0.8434, 0.9104, 0.8367, 0.9104, 0.8367, 0.9009, 0.8367, 0.898, 0.8367, 0.9009, 0.83, 0.9009, 0.8301, 0.898, 0.8301, 0.898, 0.83, 0.9009, 0.8237, 0.9009, 0.8237, 0.898, 0.8237, 0.898, 0.8237, 0.9009, 0.8173, 0.9009, 0.8173, 0.898, 0.8173, 0.898, 0.8173, 0.9009, 0.8108, 0.9009, 0.8108, 0.898, 0.8108, 0.898, 0.8108, 0.9009, 0.8042, 0.9009, 0.8042, 0.898, 0.8042, 0.898, 0.8042, 0.9009, 0.7976, 0.9009, 0.7976, 0.898, 0.7976, 0.898, 0.7976, 0.9009, 0.7907, 0.9009, 0.7907, 0.898, 0.8726, 0.898, 0.8726, 0.9009, 0.865, 0.9009, 0.865, 0.898, 0.865, 0.898, 0.865, 0.9009, 0.8575, 0.9009, 0.8575, 0.898, 0.8575, 0.898, 0.8575, 0.9009, 0.8504, 0.9009, 0.8504, 0.898, 0.8504, 0.898, 0.8504, 0.9009, 0.8434, 0.9009, 0.8434, 0.898, 0.9152, 0.9001, 0.9152, 0.9048, 0.9128, 0.9088, 0.9087, 0.9112, 0.904, 0.9112, 0.9, 0.9088, 0.8976, 0.9048, 0.8976, 0.9001, 0.9, 0.896, 0.904, 0.8936, 0.9087, 0.8936, 0.9128, 0.896, 0.8367, 0.9009, 0.8367, 0.9104, 0.8302, 0.9104, 0.83, 0.9009, 0.83, 0.9009, 0.8302, 0.9104, 0.8237, 0.9104, 0.8237, 0.9009, 0.8237, 0.9009, 0.8237, 0.9104, 0.8173, 0.9104, 0.8173, 0.9009, 0.8173, 0.9009, 0.8173, 0.9104, 0.8108, 0.9104, 0.8108, 0.9009, 0.8108, 0.9009, 0.8108, 0.9104, 0.8042, 0.9104, 0.8042, 0.9009, 0.8042, 0.9009, 0.8042, 0.9104, 0.7976, 0.9104, 0.7976, 0.9009, 0.7976, 0.9009, 0.7976, 0.9104, 0.7907, 0.9104, 0.7907, 0.9009, 0.8726, 0.9009, 0.8726, 0.9104, 0.865, 0.9104, 0.865, 0.9009, 0.865, 0.9009, 0.865, 0.9104, 0.8575, 0.9104, 0.8575, 0.9009, 0.8575, 0.9009, 0.8575, 0.9104, 0.8504, 0.9104, 0.8504, 0.9009, 0.8504, 0.9009, 0.8504, 0.9104, 0.8434, 0.9104, 0.8434, 0.9009, 0.7008, 0.675, 0.8729, 0.675, 0.8729, 0.7567, 0.7008, 0.7567, 0.9468, 0.8135, 0.9897, 0.8135, 0.9897, 0.8203, 0.9468, 0.8203, 0.9468, 0.8203, 0.9897, 0.8203, 0.9897, 0.8251, 0.9468, 0.8251, 0.9468, 0.8251, 0.9897, 0.8251, 0.9897, 0.827, 0.9468, 0.827, 0.9468, 0.768, 0.9897, 0.768, 0.9897, 0.7699, 0.9468, 0.7699, 0.9468, 0.7699, 0.9897, 0.7699, 0.9897, 0.7747, 0.9468, 0.7747, 0.9468, 0.7747, 0.9897, 0.7747, 0.9897, 0.7816, 0.9468, 0.7816, 0.9468, 0.7889, 0.9897, 0.7889, 0.9897, 0.7949, 0.9468, 0.7949, 0.9468, 0.7949, 0.9897, 0.7949, 0.9897, 0.7976, 0.9468, 0.7976, 0.9468, 0.7976, 0.9897, 0.7976, 0.9897, 0.8002, 0.9468, 0.8002, 0.9283, 0.8062, 0.9283, 0.8135, 0.9092, 0.8135, 0.9092, 0.8062, 0.9468, 0.8002, 0.9468, 0.8062, 0.9283, 0.8062, 0.9283, 0.8002, 0.9468, 0.7889, 0.9468, 0.7949, 0.9283, 0.7949, 0.9283, 0.7889, 0.9468, 0.7747, 0.9468, 0.7816, 0.9283, 0.7816, 0.9283, 0.7747, 0.9468, 0.7699, 0.9468, 0.7747, 0.9283, 0.7747, 0.9283, 0.7699, 0.9468, 0.8135, 0.9468, 0.8203, 0.9283, 0.8203, 0.9283, 0.8135, 0.9092, 0.8062, 0.9092, 0.8135, 0.8843, 0.8135, 0.8843, 0.8062, 0.9283, 0.8002, 0.9283, 0.8062, 0.9092, 0.8062, 0.9092, 0.8002, 0.9283, 0.7889, 0.9283, 0.7949, 0.9092, 0.7949, 0.9092, 0.7889, 0.9283, 0.7747, 0.9283, 0.7816, 0.9092, 0.7816, 0.9092, 0.7747, 0.9283, 0.7699, 0.9283, 0.7747, 0.9092, 0.7747, 0.9092, 0.7699, 0.9283, 0.8203, 0.9283, 0.8251, 0.9092, 0.8251, 0.9092, 0.8203, 0.9283, 0.8135, 0.9283, 0.8203, 0.9092, 0.8203, 0.9092, 0.8135, 0.8843, 0.8062, 0.8843, 0.8135, 0.864, 0.8135, 0.864, 0.8062, 0.9092, 0.7747, 0.9092, 0.7816, 0.8843, 0.7816, 0.8843, 0.7747, 0.9092, 0.8203, 0.9092, 0.8251, 0.8843, 0.8251, 0.8843, 0.8203, 0.9092, 0.8135, 0.9092, 0.8203, 0.8843, 0.8203, 0.8843, 0.8135, 0.864, 0.8062, 0.864, 0.8135, 0.8534, 0.8135, 0.8534, 0.8062, 0.8843, 0.7816, 0.8843, 0.7889, 0.864, 0.7889, 0.864, 0.7816, 0.8843, 0.7747, 0.8843, 0.7816, 0.864, 0.7816, 0.864, 0.7747, 0.8843, 0.8135, 0.8843, 0.8203, 0.864, 0.8203, 0.864, 0.8135, 0.8534, 0.8062, 0.8534, 0.8135, 0.8444, 0.8135, 0.8444, 0.8062, 0.864, 0.8002, 0.864, 0.8062, 0.8534, 0.8062, 0.8534, 0.8002, 0.864, 0.7816, 0.864, 0.7889, 0.8534, 0.7889, 0.8534, 0.7816, 0.864, 0.7747, 0.864, 0.7816, 0.8534, 0.7816, 0.8534, 0.7747, 0.864, 0.8203, 0.864, 0.8251, 0.8534, 0.8251, 0.8534, 0.8203, 0.864, 0.8135, 0.864, 0.8203, 0.8534, 0.8203, 0.8534, 0.8135, 0.8444, 0.8062, 0.8444, 0.8135, 0.8366, 0.8135, 0.8366, 0.8062, 0.8534, 0.8002, 0.8534, 0.8062, 0.8444, 0.8062, 0.8444, 0.8002, 0.8534, 0.7816, 0.8534, 0.7889, 0.8444, 0.7889, 0.8444, 0.7816, 0.8534, 0.7747, 0.8534, 0.7816, 0.8444, 0.7816, 0.8444, 0.7747, 0.8534, 0.8203, 0.8534, 0.8251, 0.8444, 0.8251, 0.8444, 0.8203, 0.8366, 0.8062, 0.8366, 0.8135, 0.8272, 0.8135, 0.8272, 0.8062, 0.8444, 0.8002, 0.8444, 0.8062, 0.8366, 0.8062, 0.8366, 0.8002, 0.8444, 0.7976, 0.8444, 0.8002, 0.8366, 0.8002, 0.8366, 0.7976, 0.8444, 0.7949, 0.8444, 0.7976, 0.8366, 0.7976, 0.8366, 0.7949, 0.8444, 0.7816, 0.8444, 0.7889, 0.8366, 0.7889, 0.8366, 0.7816, 0.8444, 0.7747, 0.8444, 0.7816, 0.8366, 0.7816, 0.8366, 0.7747, 0.8444, 0.8251, 0.8444, 0.827, 0.8366, 0.827, 0.8366, 0.8251, 0.8444, 0.8203, 0.8444, 0.8251, 0.8366, 0.8251, 0.8366, 0.8203, 0.8444, 0.8135, 0.8444, 0.8203, 0.8366, 0.8203, 0.8366, 0.8135, 0.8272, 0.8062, 0.8272, 0.8135, 0.8179, 0.8135, 0.8179, 0.8062, 0.8366, 0.8002, 0.8366, 0.8062, 0.8272, 0.8062, 0.8272, 0.8002, 0.8366, 0.7976, 0.8366, 0.8002, 0.8272, 0.8002, 0.8272, 0.7976, 0.8366, 0.7949, 0.8366, 0.7976, 0.8272, 0.7976, 0.8272, 0.7949, 0.8366, 0.7889, 0.8366, 0.7949, 0.8272, 0.7949, 0.8272, 0.7889, 0.8366, 0.7816, 0.8366, 0.7889, 0.8272, 0.7889, 0.8272, 0.7816, 0.8366, 0.7747, 0.8366, 0.7816, 0.8272, 0.7816, 0.8272, 0.7747, 0.8366, 0.7699, 0.8366, 0.7747, 0.8272, 0.7747, 0.8272, 0.7699, 0.8366, 0.768, 0.8366, 0.7699, 0.8272, 0.7699, 0.8272, 0.768, 0.8366, 0.8251, 0.8366, 0.827, 0.8272, 0.827, 0.8272, 0.8251, 0.8366, 0.8203, 0.8366, 0.8251, 0.8272, 0.8251, 0.8272, 0.8203, 0.8366, 0.8135, 0.8366, 0.8203, 0.8272, 0.8203, 0.8272, 0.8135, 0.8179, 0.8062, 0.8179, 0.8135, 0.8096, 0.8135, 0.8096, 0.8062, 0.8272, 0.8002, 0.8272, 0.8062, 0.8179, 0.8062, 0.8179, 0.8002, 0.8272, 0.7976, 0.8272, 0.8002, 0.8179, 0.8002, 0.8179, 0.7976, 0.8272, 0.7889, 0.8272, 0.7949, 0.8179, 0.7949, 0.8179, 0.7889, 0.8272, 0.7816, 0.8272, 0.7889, 0.8179, 0.7889, 0.8179, 0.7816, 0.8272, 0.7747, 0.8272, 0.7816, 0.8179, 0.7816, 0.8179, 0.7747, 0.8272, 0.7699, 0.8272, 0.7747, 0.8179, 0.7747, 0.8179, 0.7699, 0.8272, 0.8135, 0.8272, 0.8203, 0.8179, 0.8203, 0.8179, 0.8135, 0.8179, 0.8002, 0.8179, 0.8062, 0.8096, 0.8062, 0.8096, 0.8002, 0.8179, 0.7976, 0.8179, 0.8002, 0.8096, 0.8002, 0.8096, 0.7976, 0.8179, 0.7949, 0.8179, 0.7976, 0.8096, 0.7976, 0.8096, 0.7949, 0.8179, 0.7889, 0.8179, 0.7949, 0.8096, 0.7949, 0.8096, 0.7889, 0.8179, 0.7816, 0.8179, 0.7889, 0.8096, 0.7889, 0.8096, 0.7816, 0.8179, 0.7747, 0.8179, 0.7816, 0.8096, 0.7816, 0.8096, 0.7747, 0.8179, 0.8135, 0.8179, 0.8203, 0.8096, 0.8203, 0.8096, 0.8135, 0.8014, 0.8062, 0.8014, 0.8135, 0.79, 0.8135, 0.79, 0.8062, 0.8096, 0.8002, 0.8096, 0.8062, 0.8014, 0.8062, 0.8014, 0.8002, 0.8096, 0.7976, 0.8096, 0.8002, 0.8014, 0.8002, 0.8014, 0.7976, 0.8096, 0.7949, 0.8096, 0.7976, 0.8014, 0.7976, 0.8014, 0.7949, 0.8096, 0.7889, 0.8096, 0.7949, 0.8014, 0.7949, 0.8014, 0.7889, 0.8096, 0.7747, 0.8096, 0.7816, 0.8014, 0.7816, 0.8014, 0.7747, 0.8096, 0.8135, 0.8096, 0.8203, 0.8014, 0.8203, 0.8014, 0.8135, 0.9522, 0.2641, 0.9522, 0.2796, 0.9432, 0.2796, 0.9344, 0.2796, 0.9174, 0.2796, 0.9174, 0.2673, 0.9174, 0.2549, 0.9174, 0.2326, 0.929, 0.2326, 0.9411, 0.2326, 0.9522, 0.2326, 0.9522, 0.2466, 0.8014, 0.8002, 0.8014, 0.8062, 0.79, 0.8062, 0.79, 0.8002, 0.8014, 0.7949, 0.8014, 0.7976, 0.79, 0.7976, 0.79, 0.7949, 0.8014, 0.7889, 0.8014, 0.7949, 0.79, 0.7949, 0.79, 0.7889, 0.8014, 0.7816, 0.8014, 0.7889, 0.79, 0.7889, 0.79, 0.7816, 0.8014, 0.7747, 0.8014, 0.7816, 0.79, 0.7816, 0.79, 0.7747, 0.8014, 0.7699, 0.8014, 0.7747, 0.79, 0.7747, 0.79, 0.7699, 0.8014, 0.768, 0.8014, 0.7699, 0.79, 0.7699, 0.79, 0.768, 0.8014, 0.8251, 0.8014, 0.827, 0.79, 0.827, 0.79, 0.8251, 0.8014, 0.8203, 0.8014, 0.8251, 0.79, 0.8251, 0.79, 0.8203, 0.8014, 0.8135, 0.8014, 0.8203, 0.79, 0.8203, 0.79, 0.8135])
me_cylinder_006.materials.append(mat_material)
me_cylinder_006.use_remesh_preserve_volume = False
me_cylinder_006.use_remesh_preserve_attributes = False
me_cylinder_006.use_mirror_vertex_groups = False
me_cylinder_006.update()

# ---- objects
ob_cylinder_002 = bpy.data.objects.new('Cylinder.002', me_cylinder_006)

# ---- transforms, parenting, visibility, modifiers, constraints
ob_cylinder_002.location = (-0.07631, -0.0001636, 3.424)
ob_cylinder_002.rotation_euler = (1.571, 0.0, 0.0)
ob_cylinder_002.scale = (0.04398, 0.04398, 0.3224)
ob_cylinder_002.lineart.crease_threshold = 0.0

# ---- collection membership
col_collection_1.objects.link(ob_cylinder_002)

# ---- scene / render settings (as saved in the file)
scene.frame_start = 1; scene.frame_end = 250; scene.frame_set(1)
scene.render.engine = 'BLENDER_EEVEE_NEXT'
scene.render.resolution_percentage = 85
scene.render.dither_intensity = 0.0
scene.cycles.use_denoising = False
scene.cycles.samples = 10
scene.cycles.sampling_pattern = 'TABULATED_SOBOL'
scene.cycles.light_sampling_threshold = 0.0
scene.cycles.use_adaptive_sampling = False
scene.cycles.use_light_tree = False
scene.cycles.blur_glossy = 0.0
scene.cycles.volume_bounces = 1
scene.cycles.pixel_filter_type = 'GAUSSIAN'
scene.cycles.sample_clamp_indirect = 0.0
scene.view_settings.view_transform = 'Standard'
bpy.context.view_layer.update()

# ---- added for rendering (the .blend has no active camera and no usable light): camera, sun
cam_auto = bpy.data.cameras.new('AutoCamera')
cam_auto.lens = 50.0
cam_auto.sensor_width = 36.0
cam_auto.clip_end = 1000.0
ob_auto_camera = bpy.data.objects.new('AutoCamera', cam_auto)
scene.collection.objects.link(ob_auto_camera)
ob_auto_camera.location = (6.13813, -5.7049, 6.90473)
ob_auto_camera.rotation_euler = (1.09748, -7.21219e-08, 0.694738)
scene.camera = ob_auto_camera
light_auto_sun = bpy.data.lights.new('AutoSun', 'SUN')
light_auto_sun.energy = 3.0
light_auto_sun.angle = 0.0523599
ob_auto_sun = bpy.data.objects.new('AutoSun', light_auto_sun)
scene.collection.objects.link(ob_auto_sun)
ob_auto_sun.rotation_euler = (0.872665, 0.174533, 0.523599)
bpy.context.view_layer.update()
